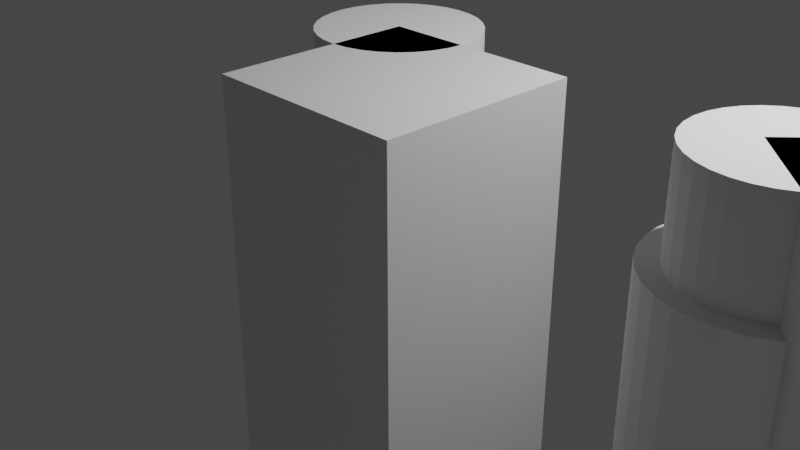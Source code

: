# Source: logo.blend  (saved by Blender 3.3.6; exported with 4.5.12 LTS)
import bpy
from mathutils import Matrix  # noqa: F401  (used for matrix-valued properties, if any)

bpy.ops.wm.read_factory_settings(use_empty=True)
scene = bpy.context.scene
scene.name = 'Scene'

# ---- collections
col_collection = bpy.data.collections.new('Collection'); scene.collection.children.link(col_collection)
col_a = bpy.data.collections.new('A'); scene.collection.children.link(col_a)
col_a__difference = bpy.data.collections.new('A  Difference'); col_a.children.link(col_a__difference)
col_a__union = bpy.data.collections.new('A  Union'); col_a.children.link(col_a__union)
col_c = bpy.data.collections.new('C'); scene.collection.children.link(col_c)
col_c_difference = bpy.data.collections.new('C Difference'); col_c.children.link(col_c_difference)
col_s = bpy.data.collections.new('S'); scene.collection.children.link(col_s)

# ---- materials (node trees are filled in below, after node groups)
mat_material_003 = bpy.data.materials.new('Material.003')
mat_material_003.alpha_threshold = 0.0
mat_material_003.use_transparent_shadow = False
mat_material_003.roughness = 0.5
mat_material_003.line_color = (0.0, 0.0, 0.0, 1.0)
mat_material_004 = bpy.data.materials.new('Material.004')
mat_material_004.alpha_threshold = 0.0
mat_material_004.use_transparent_shadow = False
mat_material_004.roughness = 0.5
mat_material_004.line_color = (0.0, 0.0, 0.0, 1.0)
mat_material_005 = bpy.data.materials.new('Material.005')
mat_material_005.alpha_threshold = 0.0
mat_material_005.use_transparent_shadow = False
mat_material_005.roughness = 0.5
mat_material_005.line_color = (0.0, 0.0, 0.0, 1.0)
mat_material_006 = bpy.data.materials.new('Material.006')
mat_material_006.alpha_threshold = 0.0
mat_material_006.use_transparent_shadow = False
mat_material_006.roughness = 0.5
mat_material_006.line_color = (0.0, 0.0, 0.0, 1.0)
mat_material_007 = bpy.data.materials.new('Material.007')
mat_material_007.alpha_threshold = 0.0
mat_material_007.use_transparent_shadow = False
mat_material_007.roughness = 0.5
mat_material_007.line_color = (0.0, 0.0, 0.0, 1.0)
mat_material_008 = bpy.data.materials.new('Material.008')
mat_material_008.alpha_threshold = 0.0
mat_material_008.use_transparent_shadow = False
mat_material_008.roughness = 0.5
mat_material_008.line_color = (0.0, 0.0, 0.0, 1.0)
mat_material_009 = bpy.data.materials.new('Material.009')
mat_material_009.alpha_threshold = 0.0
mat_material_009.use_transparent_shadow = False
mat_material_009.roughness = 0.5
mat_material_009.line_color = (0.0, 0.0, 0.0, 1.0)
mat_material = bpy.data.materials.new('Material')
mat_material.alpha_threshold = 0.0
mat_material.use_transparent_shadow = False
mat_material.roughness = 0.5
mat_material.line_color = (0.0, 0.0, 0.0, 1.0)
mat_material_010 = bpy.data.materials.new('Material.010')
mat_material_010.alpha_threshold = 0.0
mat_material_010.use_transparent_shadow = False
mat_material_010.roughness = 0.5
mat_material_010.line_color = (0.0, 0.0, 0.0, 1.0)
mat_material_011 = bpy.data.materials.new('Material.011')
mat_material_011.alpha_threshold = 0.0
mat_material_011.use_transparent_shadow = False
mat_material_011.roughness = 0.5
mat_material_011.line_color = (0.0, 0.0, 0.0, 1.0)
mat_material_002 = bpy.data.materials.new('Material.002')
mat_material_002.alpha_threshold = 0.0
mat_material_002.use_transparent_shadow = False
mat_material_002.roughness = 0.5
mat_material_002.line_color = (0.0, 0.0, 0.0, 1.0)
mat_material_012 = bpy.data.materials.new('Material.012')
mat_material_012.alpha_threshold = 0.0
mat_material_012.use_transparent_shadow = False
mat_material_012.roughness = 0.5
mat_material_012.line_color = (0.0, 0.0, 0.0, 1.0)

# ---- node groups
ng_letter_s = bpy.data.node_groups.new('Letter S', 'GeometryNodeTree')
_s = ng_letter_s.interface.new_socket(name='Mesh', in_out='OUTPUT', socket_type='NodeSocketGeometry')
_s = ng_letter_s.interface.new_socket(name='Cylinder Vertices', in_out='INPUT', socket_type='NodeSocketInt')
_s.default_value = 48
_s.min_value = 3
_s.max_value = 512
_s = ng_letter_s.interface.new_socket(name='Radius Inside', in_out='INPUT', socket_type='NodeSocketFloat')
_s.subtype = 'DISTANCE'
_s.default_value = 0.6
_s.min_value = 0.0
_s = ng_letter_s.interface.new_socket(name='Radius Outside', in_out='INPUT', socket_type='NodeSocketFloat')
_s.subtype = 'DISTANCE'
_s.default_value = 1.0
_s.min_value = 0.0
_s = ng_letter_s.interface.new_socket(name='Radius Boolean', in_out='INPUT', socket_type='NodeSocketFloat')
_s.default_value = 2.0
_s.min_value = -1e+04
_s.max_value = 1e+04
ng_letter_s.is_modifier = True
_N = ng_letter_s.nodes; _L = ng_letter_s.links
n0 = _N.new('GeometryNodeStoreNamedAttribute'); n0.name = 'Store Named Attribute.001'; n0.location = (-515, 600)
n0.data_type = 'FLOAT_VECTOR'
n0.domain = 'CORNER'
n0.inputs[2].default_value = 'uv_map'
n1 = _N.new('GeometryNodeStoreNamedAttribute'); n1.name = 'Store Named Attribute'; n1.location = (-715, 300)
n1.data_type = 'FLOAT_VECTOR'
n1.domain = 'CORNER'
n1.inputs[2].default_value = 'uv_map'
n2 = _N.new('ShaderNodeMath'); n2.name = 'Math.004'; n2.location = (-1060, -200)
n2.operation = 'DIVIDE'
n2.inputs[1].default_value = 2.0
n3 = _N.new('ShaderNodeMath'); n3.name = 'Math.003'; n3.location = (-1280, -200)
n4 = _N.new('NodeGroupInput'); n4.name = 'Group Input'; n4.location = (-1600, 300)
n5 = _N.new('ShaderNodeCombineXYZ'); n5.name = 'Combine XYZ.002'; n5.location = (-940, 300)
n5.label = 'Size'
n5.inputs[2].default_value = 1.0
n6 = _N.new('ShaderNodeCombineXYZ'); n6.name = 'Combine XYZ.005'; n6.location = (-740, 100)
n6.label = 'Translation'
n7 = _N.new('ShaderNodeCombineXYZ'); n7.name = 'Combine XYZ.006'; n7.location = (-60, 20)
n7.label = 'Translation'
n8 = _N.new('ShaderNodeCombineXYZ'); n8.name = 'Combine XYZ.007'; n8.location = (40, -160)
n8.label = 'Translation'
n9 = _N.new('GeometryNodeMeshCube'); n9.name = 'Cube'; n9.location = (-740, 300)
n9.label = 'Size'
n10 = _N.new('ShaderNodeMath'); n10.name = 'Math'; n10.location = (-460, -280)
n10.operation = 'SUBTRACT'
n10.inputs[0].default_value = 0.0
n11 = _N.new('GeometryNodeMeshCircle'); n11.name = 'Mesh Circle.001'; n11.location = (-540, 800)
n11.fill_type = 'TRIANGLE_FAN'
n12 = _N.new('GeometryNodeMeshCylinder'); n12.name = 'Cylinder.001'; n12.location = (-540, 600)
n12.fill_type = 'TRIANGLE_FAN'
n12.inputs[4].default_value = 1.0
n13 = _N.new('GeometryNodeTransform'); n13.name = 'Transform.002'; n13.location = (-540, 300)
n14 = _N.new('GeometryNodeMeshBoolean'); n14.name = 'Mesh Boolean'; n14.location = (-340, 600)
n14.solver = 'EXACT'
n15 = _N.new('GeometryNodeTransform'); n15.name = 'Transform.003'; n15.location = (200, 600)
n15.inputs[2].default_value = (0.0, 0.0, -1.571)
n16 = _N.new('GeometryNodeJoinGeometry'); n16.name = 'Join Geometry'; n16.location = (400, 600)
n17 = _N.new('GeometryNodeMergeByDistance'); n17.name = 'Merge by Distance.001'; n17.location = (600, 600)
n18 = _N.new('GeometryNodeJoinGeometry'); n18.name = 'Join Geometry.001'; n18.location = (1000, 600)
n19 = _N.new('GeometryNodeMergeByDistance'); n19.name = 'Merge by Distance.002'; n19.location = (1200, 600)
n20 = _N.new('NodeGroupOutput'); n20.name = 'Group Output'; n20.location = (1400, 600)
n21 = _N.new('GeometryNodeFlipFaces'); n21.name = 'Flip Faces'; n21.location = (800, 600)
n22 = _N.new('GeometryNodeExtrudeMesh'); n22.name = 'Extrude Mesh.001'; n22.location = (800, 440)
n22.inputs[4].default_value = False
n23 = _N.new('GeometryNodeTransform'); n23.name = 'Transform.004'; n23.location = (200, 280)
n23.inputs[2].default_value = (0.0, 0.0, 1.571)
_L.new(n4.outputs[1], n12.inputs[3])
_L.new(n1.outputs[0], n13.inputs[0])
_L.new(n5.outputs[0], n9.inputs[0])
_L.new(n0.outputs[0], n14.inputs[1])
_L.new(n4.outputs[0], n12.inputs[0])
_L.new(n13.outputs[0], n14.inputs[1])
_L.new(n4.outputs[2], n6.inputs[0])
_L.new(n4.outputs[2], n6.inputs[1])
_L.new(n4.outputs[2], n3.inputs[0])
_L.new(n4.outputs[1], n3.inputs[1])
_L.new(n3.outputs[0], n2.inputs[0])
_L.new(n4.outputs[3], n5.inputs[0])
_L.new(n4.outputs[3], n5.inputs[1])
_L.new(n6.outputs[0], n13.inputs[1])
_L.new(n14.outputs[0], n15.inputs[0])
_L.new(n2.outputs[0], n7.inputs[1])
_L.new(n7.outputs[0], n15.inputs[1])
_L.new(n14.outputs[0], n23.inputs[0])
_L.new(n2.outputs[0], n10.inputs[1])
_L.new(n8.outputs[0], n23.inputs[1])
_L.new(n10.outputs[0], n8.inputs[1])
_L.new(n15.outputs[0], n16.inputs[0])
_L.new(n23.outputs[0], n16.inputs[0])
_L.new(n4.outputs[0], n11.inputs[0])
_L.new(n4.outputs[2], n11.inputs[1])
_L.new(n11.outputs[0], n14.inputs[0])
_L.new(n21.outputs[0], n18.inputs[0])
_L.new(n16.outputs[0], n17.inputs[0])
_L.new(n17.outputs[0], n22.inputs[0])
_L.new(n17.outputs[0], n21.inputs[0])
_L.new(n19.outputs[0], n20.inputs[0])
_L.new(n18.outputs[0], n19.inputs[0])
_L.new(n22.outputs[0], n18.inputs[0])
_L.new(n9.outputs[0], n1.inputs[0])
_L.new(n9.outputs[1], n1.inputs[3])
_L.new(n12.outputs[0], n0.inputs[0])
_L.new(n12.outputs[4], n0.inputs[3])
n20.is_active_output = True
ng_geometry_nodes = bpy.data.node_groups.new('Geometry Nodes', 'GeometryNodeTree')
_s = ng_geometry_nodes.interface.new_socket(name='Geometry', in_out='OUTPUT', socket_type='NodeSocketGeometry')
_s = ng_geometry_nodes.interface.new_socket(name='Geometry', in_out='INPUT', socket_type='NodeSocketGeometry')
ng_geometry_nodes.is_modifier = True
_N = ng_geometry_nodes.nodes; _L = ng_geometry_nodes.links
n0 = _N.new('GeometryNodeStoreNamedAttribute'); n0.name = 'Store Named Attribute.005'; n0.location = (1425, -1300)
n0.data_type = 'FLOAT_VECTOR'
n0.domain = 'CORNER'
n0.inputs[2].default_value = 'uv_map'
n1 = _N.new('GeometryNodeStoreNamedAttribute'); n1.name = 'Store Named Attribute.004'; n1.location = (1425, -1700)
n1.data_type = 'FLOAT_VECTOR'
n1.domain = 'CORNER'
n1.inputs[2].default_value = 'uv_map'
n2 = _N.new('GeometryNodeStoreNamedAttribute'); n2.name = 'Store Named Attribute.003'; n2.location = (1465, -80)
n2.data_type = 'FLOAT_VECTOR'
n2.domain = 'CORNER'
n2.inputs[2].default_value = 'uv_map'
n3 = _N.new('GeometryNodeStoreNamedAttribute'); n3.name = 'Store Named Attribute.002'; n3.location = (445, -280)
n3.data_type = 'FLOAT_VECTOR'
n3.domain = 'CORNER'
n3.inputs[2].default_value = 'uv_map'
n4 = _N.new('GeometryNodeStoreNamedAttribute'); n4.name = 'Store Named Attribute.001'; n4.location = (445, -600)
n4.data_type = 'FLOAT_VECTOR'
n4.domain = 'CORNER'
n4.inputs[2].default_value = 'uv_map'
n5 = _N.new('GeometryNodeStoreNamedAttribute'); n5.name = 'Store Named Attribute'; n5.location = (165, -800)
n5.data_type = 'FLOAT_VECTOR'
n5.domain = 'CORNER'
n5.inputs[2].default_value = 'uv_map'
n6 = _N.new('GeometryNodeJoinGeometry'); n6.name = 'Join Geometry.001'; n6.location = (1320, 260)
n7 = _N.new('GeometryNodeTransform'); n7.name = 'Transform'; n7.location = (1040, 440)
n7.inputs[1].default_value = (6.4, 0.0, 0.0)
n8 = _N.new('GeometryNodeMeshCube'); n8.name = 'Cube'; n8.location = (140, -800)
n9 = _N.new('GeometryNodeMeshCylinder'); n9.name = 'Cylinder.001'; n9.location = (420, -600)
n9.fill_type = 'TRIANGLE_FAN'
n10 = _N.new('GeometryNodeTransform'); n10.name = 'Transform.001'; n10.location = (420, -880)
n11 = _N.new('ShaderNodeCombineXYZ'); n11.name = 'Combine XYZ'; n11.location = (-40, -800)
n11.label = 'Size'
n12 = _N.new('GeometryNodeMeshCylinder'); n12.name = 'Cylinder'; n12.location = (420, -280)
n12.fill_type = 'TRIANGLE_FAN'
n13 = _N.new('FunctionNodeInputInt'); n13.name = 'Integer'; n13.location = (-386, 303)
n13.label = 'Vertices'
n13.integer = 16
n13.outputs[0].default_value = 0
n14 = _N.new('ShaderNodeCombineXYZ'); n14.name = 'Combine XYZ.001'; n14.location = (160, -1000)
n14.label = 'Translation'
n15 = _N.new('GeometryNodeMeshBoolean'); n15.name = 'Mesh Boolean'; n15.location = (860, -480)
n15.solver = 'EXACT'
n16 = _N.new('GeometryNodeMeshCube'); n16.name = 'Cube.002'; n16.location = (1440, -80)
n16.inputs[0].default_value = (10.0, 10.0, 10.0)
n17 = _N.new('ShaderNodeCombineXYZ'); n17.name = 'Combine XYZ.004'; n17.location = (800, -300)
n17.label = 'Translation'
n18 = _N.new('ShaderNodeMath'); n18.name = 'Math.005'; n18.location = (940, -880)
n18.label = 'Stroke Diameter'
n18.operation = 'SUBTRACT'
n19 = _N.new('NodeGroupInput'); n19.name = 'Group Input'; n19.location = (-820, 480)
n20 = _N.new('GeometryNodeTransform'); n20.name = 'Transform.003'; n20.location = (1140, -640)
n20.inputs[2].default_value = (0.0, 0.0, -0.5236)
n21 = _N.new('GeometryNodeTransform'); n21.name = 'Transform.002'; n21.location = (1140, -340)
n21.inputs[2].default_value = (0.0, 0.0, 3.142)
n22 = _N.new('ShaderNodeMath'); n22.name = 'Math'; n22.location = (-1440, 300)
n22.label = 'Outside Diameter'
n22.operation = 'MULTIPLY'
n22.inputs[1].default_value = 2.0
n23 = _N.new('ShaderNodeValue'); n23.name = 'Value.003'; n23.location = (-1840, -380)
n23.label = 'Inside Radius'
n23.outputs[0].default_value = 0.8
n24 = _N.new('ShaderNodeMath'); n24.name = 'Math.003'; n24.location = (-1440, -300)
n24.label = 'Inside Diameter'
n24.operation = 'MULTIPLY'
n24.inputs[1].default_value = 2.0
n25 = _N.new('ShaderNodeValue'); n25.name = 'Value.004'; n25.location = (-1120, -1180)
n25.label = 'Depth'
n25.outputs[0].default_value = 0.4
n26 = _N.new('ShaderNodeMath'); n26.name = 'Math.004'; n26.location = (-1480, -740)
n26.label = 'Stroke Diameter'
n26.operation = 'SUBTRACT'
n27 = _N.new('ShaderNodeValue'); n27.name = 'Value.002'; n27.location = (-1820, -220)
n27.label = 'Outside Radius'
n27.outputs[0].default_value = 1.0
n28 = _N.new('ShaderNodeMath'); n28.name = 'Math.001'; n28.location = (-1200, -840)
n28.label = 'Stroke Radius'
n28.operation = 'DIVIDE'
n28.inputs[1].default_value = 2.0
n29 = _N.new('ShaderNodeMath'); n29.name = 'Math.002'; n29.location = (-1260, -40)
n29.label = 'Center Radius +'
n30 = _N.new('ShaderNodeMath'); n30.name = 'Math.006'; n30.location = (-920, -180)
n30.label = 'Center Diameter'
n30.operation = 'SUBTRACT'
n31 = _N.new('ShaderNodeMath'); n31.name = 'Math.007'; n31.location = (-960, 220)
n31.label = 'Center Radius -'
n31.operation = 'SUBTRACT'
n31.inputs[0].default_value = 0.0
n32 = _N.new('ShaderNodeCombineXYZ'); n32.name = 'Combine XYZ.008'; n32.location = (1200, -1500)
n32.label = 'Translation'
n33 = _N.new('ShaderNodeCombineXYZ'); n33.name = 'Combine XYZ.005'; n33.location = (1200, -1700)
n33.label = 'Size'
n34 = _N.new('ShaderNodeCombineXYZ'); n34.name = 'Combine XYZ.006'; n34.location = (1200, -1900)
n34.label = 'Translation'
n35 = _N.new('GeometryNodeMeshCube'); n35.name = 'Cube.003'; n35.location = (1400, -1700)
n36 = _N.new('ShaderNodeCombineXYZ'); n36.name = 'Combine XYZ.003'; n36.location = (1200, -1300)
n36.label = 'Size'
n37 = _N.new('GeometryNodeMeshCube'); n37.name = 'Cube.001'; n37.location = (1400, -1300)
n38 = _N.new('ShaderNodeCombineXYZ'); n38.name = 'Combine XYZ.007'; n38.location = (1800, -1100)
n38.label = 'Translation'
n39 = _N.new('GeometryNodeMeshBoolean'); n39.name = 'Mesh Boolean.001'; n39.location = (1900, -100)
n39.operation = 'INTERSECT'
n39.solver = 'EXACT'
n39.inputs[2].default_value = True
n40 = _N.new('GeometryNodeTransform'); n40.name = 'Transform.008'; n40.location = (1600, -1500)
n41 = _N.new('GeometryNodeTransform'); n41.name = 'Transform.006'; n41.location = (1600, -1800)
n42 = _N.new('GeometryNodeMeshBoolean'); n42.name = 'Mesh Boolean.002'; n42.location = (2000, -1260)
n42.operation = 'UNION'
n42.solver = 'EXACT'
n43 = _N.new('GeometryNodeTransform'); n43.name = 'Transform.005'; n43.location = (2240, -1100)
n44 = _N.new('GeometryNodeJoinGeometry'); n44.name = 'Join Geometry'; n44.location = (2020, -480)
n45 = _N.new('NodeGroupOutput'); n45.name = 'Group Output'; n45.location = (2500, -200)
n46 = _N.new('GeometryNodeMeshBoolean'); n46.name = 'Mesh Boolean.003'; n46.location = (2300, -200)
n46.operation = 'UNION'
n46.solver = 'EXACT'
n47 = _N.new('GeometryNodeGroup'); n47.name = 'Group'; n47.location = (660, 420)
n47.label = 'Letter S'
n47.node_tree = ng_letter_s
_L.new(n13.outputs[0], n47.inputs[0])
_L.new(n27.outputs[0], n47.inputs[2])
_L.new(n23.outputs[0], n47.inputs[1])
_L.new(n47.outputs[0], n7.inputs[0])
_L.new(n27.outputs[0], n12.inputs[3])
_L.new(n23.outputs[0], n9.inputs[3])
_L.new(n3.outputs[0], n15.inputs[0])
_L.new(n4.outputs[0], n15.inputs[1])
_L.new(n27.outputs[0], n22.inputs[0])
_L.new(n22.outputs[0], n47.inputs[3])
_L.new(n7.outputs[0], n6.inputs[0])
_L.new(n5.outputs[0], n10.inputs[0])
_L.new(n11.outputs[0], n8.inputs[0])
_L.new(n22.outputs[0], n11.inputs[0])
_L.new(n22.outputs[0], n11.inputs[1])
_L.new(n22.outputs[0], n11.inputs[2])
_L.new(n14.outputs[0], n10.inputs[1])
_L.new(n27.outputs[0], n14.inputs[1])
_L.new(n10.outputs[0], n15.inputs[1])
_L.new(n15.outputs[0], n21.inputs[0])
_L.new(n15.outputs[0], n20.inputs[0])
_L.new(n25.outputs[0], n9.inputs[4])
_L.new(n25.outputs[0], n12.inputs[4])
_L.new(n25.outputs[0], n36.inputs[2])
_L.new(n13.outputs[0], n12.inputs[0])
_L.new(n13.outputs[0], n9.inputs[0])
_L.new(n23.outputs[0], n24.inputs[0])
_L.new(n17.outputs[0], n21.inputs[1])
_L.new(n26.outputs[0], n17.inputs[1])
_L.new(n21.outputs[0], n44.inputs[0])
_L.new(n20.outputs[0], n44.inputs[0])
_L.new(n2.outputs[0], n39.inputs[1])
_L.new(n44.outputs[0], n39.inputs[1])
_L.new(n25.outputs[0], n33.inputs[2])
_L.new(n33.outputs[0], n35.inputs[0])
_L.new(n1.outputs[0], n41.inputs[0])
_L.new(n42.outputs[0], n43.inputs[0])
_L.new(n34.outputs[0], n41.inputs[1])
_L.new(n22.outputs[0], n30.inputs[0])
_L.new(n26.outputs[0], n30.inputs[1])
_L.new(n23.outputs[0], n29.inputs[0])
_L.new(n24.outputs[0], n36.inputs[0])
_L.new(n27.outputs[0], n26.inputs[0])
_L.new(n23.outputs[0], n26.inputs[1])
_L.new(n26.outputs[0], n28.inputs[0])
_L.new(n28.outputs[0], n29.inputs[1])
_L.new(n26.outputs[0], n33.inputs[0])
_L.new(n26.outputs[0], n33.inputs[1])
_L.new(n26.outputs[0], n36.inputs[1])
_L.new(n36.outputs[0], n37.inputs[0])
_L.new(n28.outputs[0], n38.inputs[1])
_L.new(n1.outputs[0], n40.inputs[0])
_L.new(n32.outputs[0], n40.inputs[1])
_L.new(n29.outputs[0], n32.inputs[0])
_L.new(n29.outputs[0], n31.inputs[1])
_L.new(n31.outputs[0], n34.inputs[0])
_L.new(n38.outputs[0], n43.inputs[1])
_L.new(n0.outputs[0], n42.inputs[1])
_L.new(n40.outputs[0], n42.inputs[1])
_L.new(n41.outputs[0], n42.inputs[1])
_L.new(n43.outputs[0], n44.inputs[0])
_L.new(n44.outputs[0], n46.inputs[1])
_L.new(n6.outputs[0], n45.inputs[0])
_L.new(n8.outputs[0], n5.inputs[0])
_L.new(n8.outputs[1], n5.inputs[3])
_L.new(n9.outputs[0], n4.inputs[0])
_L.new(n9.outputs[4], n4.inputs[3])
_L.new(n12.outputs[0], n3.inputs[0])
_L.new(n12.outputs[4], n3.inputs[3])
_L.new(n16.outputs[0], n2.inputs[0])
_L.new(n16.outputs[1], n2.inputs[3])
_L.new(n35.outputs[0], n1.inputs[0])
_L.new(n35.outputs[1], n1.inputs[3])
_L.new(n37.outputs[0], n0.inputs[0])
_L.new(n37.outputs[1], n0.inputs[3])
n45.is_active_output = True

# ---- material node trees
mat_material_003.use_nodes = True; mat_material_003.node_tree.nodes.clear()
_N = mat_material_003.node_tree.nodes; _L = mat_material_003.node_tree.links
n0 = _N.new('ShaderNodeOutputMaterial'); n0.name = 'Material Output'; n0.location = (300, 300)
n1 = _N.new('ShaderNodeBsdfPrincipled'); n1.name = 'Principled BSDF'; n1.location = (10, 300)
n1.distribution = 'GGX'
n1.subsurface_method = 'RANDOM_WALK_SKIN'
n1.inputs[3].default_value = 1.45
n1.inputs[27].default_value = (0.0, 0.0, 0.0, 1.0)
n1.inputs[28].default_value = 1.0
_L.new(n1.outputs[0], n0.inputs[0])
n0.is_active_output = True
mat_material_004.use_nodes = True; mat_material_004.node_tree.nodes.clear()
_N = mat_material_004.node_tree.nodes; _L = mat_material_004.node_tree.links
n0 = _N.new('ShaderNodeOutputMaterial'); n0.name = 'Material Output'; n0.location = (300, 300)
n1 = _N.new('ShaderNodeBsdfPrincipled'); n1.name = 'Principled BSDF'; n1.location = (10, 300)
n1.distribution = 'GGX'
n1.subsurface_method = 'RANDOM_WALK_SKIN'
n1.inputs[3].default_value = 1.45
n1.inputs[27].default_value = (0.0, 0.0, 0.0, 1.0)
n1.inputs[28].default_value = 1.0
_L.new(n1.outputs[0], n0.inputs[0])
n0.is_active_output = True
mat_material_005.use_nodes = True; mat_material_005.node_tree.nodes.clear()
_N = mat_material_005.node_tree.nodes; _L = mat_material_005.node_tree.links
n0 = _N.new('ShaderNodeOutputMaterial'); n0.name = 'Material Output'; n0.location = (300, 300)
n1 = _N.new('ShaderNodeBsdfPrincipled'); n1.name = 'Principled BSDF'; n1.location = (10, 300)
n1.distribution = 'GGX'
n1.subsurface_method = 'RANDOM_WALK_SKIN'
n1.inputs[3].default_value = 1.45
n1.inputs[27].default_value = (0.0, 0.0, 0.0, 1.0)
n1.inputs[28].default_value = 1.0
_L.new(n1.outputs[0], n0.inputs[0])
n0.is_active_output = True
mat_material_006.use_nodes = True; mat_material_006.node_tree.nodes.clear()
_N = mat_material_006.node_tree.nodes; _L = mat_material_006.node_tree.links
n0 = _N.new('ShaderNodeOutputMaterial'); n0.name = 'Material Output'; n0.location = (300, 300)
n1 = _N.new('ShaderNodeBsdfPrincipled'); n1.name = 'Principled BSDF'; n1.location = (10, 300)
n1.distribution = 'GGX'
n1.subsurface_method = 'RANDOM_WALK_SKIN'
n1.inputs[3].default_value = 1.45
n1.inputs[27].default_value = (0.0, 0.0, 0.0, 1.0)
n1.inputs[28].default_value = 1.0
_L.new(n1.outputs[0], n0.inputs[0])
n0.is_active_output = True
mat_material_007.use_nodes = True; mat_material_007.node_tree.nodes.clear()
_N = mat_material_007.node_tree.nodes; _L = mat_material_007.node_tree.links
n0 = _N.new('ShaderNodeOutputMaterial'); n0.name = 'Material Output'; n0.location = (300, 300)
n1 = _N.new('ShaderNodeBsdfPrincipled'); n1.name = 'Principled BSDF'; n1.location = (10, 300)
n1.distribution = 'GGX'
n1.subsurface_method = 'RANDOM_WALK_SKIN'
n1.inputs[3].default_value = 1.45
n1.inputs[27].default_value = (0.0, 0.0, 0.0, 1.0)
n1.inputs[28].default_value = 1.0
_L.new(n1.outputs[0], n0.inputs[0])
n0.is_active_output = True
mat_material_008.use_nodes = True; mat_material_008.node_tree.nodes.clear()
_N = mat_material_008.node_tree.nodes; _L = mat_material_008.node_tree.links
n0 = _N.new('ShaderNodeOutputMaterial'); n0.name = 'Material Output'; n0.location = (300, 300)
n1 = _N.new('ShaderNodeBsdfPrincipled'); n1.name = 'Principled BSDF'; n1.location = (10, 300)
n1.distribution = 'GGX'
n1.subsurface_method = 'RANDOM_WALK_SKIN'
n1.inputs[3].default_value = 1.45
n1.inputs[27].default_value = (0.0, 0.0, 0.0, 1.0)
n1.inputs[28].default_value = 1.0
_L.new(n1.outputs[0], n0.inputs[0])
n0.is_active_output = True
mat_material_009.use_nodes = True; mat_material_009.node_tree.nodes.clear()
_N = mat_material_009.node_tree.nodes; _L = mat_material_009.node_tree.links
n0 = _N.new('ShaderNodeOutputMaterial'); n0.name = 'Material Output'; n0.location = (300, 300)
n1 = _N.new('ShaderNodeBsdfPrincipled'); n1.name = 'Principled BSDF'; n1.location = (10, 300)
n1.distribution = 'GGX'
n1.subsurface_method = 'RANDOM_WALK_SKIN'
n1.inputs[3].default_value = 1.45
n1.inputs[27].default_value = (0.0, 0.0, 0.0, 1.0)
n1.inputs[28].default_value = 1.0
_L.new(n1.outputs[0], n0.inputs[0])
n0.is_active_output = True
mat_material.use_nodes = True; mat_material.node_tree.nodes.clear()
_N = mat_material.node_tree.nodes; _L = mat_material.node_tree.links
n0 = _N.new('ShaderNodeOutputMaterial'); n0.name = 'Material Output'; n0.location = (300, 300)
n1 = _N.new('ShaderNodeBsdfPrincipled'); n1.name = 'Principled BSDF'; n1.location = (10, 300)
n1.distribution = 'GGX'
n1.subsurface_method = 'RANDOM_WALK_SKIN'
n1.inputs[3].default_value = 1.45
n1.inputs[27].default_value = (0.0, 0.0, 0.0, 1.0)
n1.inputs[28].default_value = 1.0
_L.new(n1.outputs[0], n0.inputs[0])
n0.is_active_output = True
mat_material_010.use_nodes = True; mat_material_010.node_tree.nodes.clear()
_N = mat_material_010.node_tree.nodes; _L = mat_material_010.node_tree.links
n0 = _N.new('ShaderNodeOutputMaterial'); n0.name = 'Material Output'; n0.location = (300, 300)
n1 = _N.new('ShaderNodeBsdfPrincipled'); n1.name = 'Principled BSDF'; n1.location = (10, 300)
n1.distribution = 'GGX'
n1.subsurface_method = 'RANDOM_WALK_SKIN'
n1.inputs[3].default_value = 1.45
n1.inputs[27].default_value = (0.0, 0.0, 0.0, 1.0)
n1.inputs[28].default_value = 1.0
_L.new(n1.outputs[0], n0.inputs[0])
n0.is_active_output = True
mat_material_011.use_nodes = True; mat_material_011.node_tree.nodes.clear()
_N = mat_material_011.node_tree.nodes; _L = mat_material_011.node_tree.links
n0 = _N.new('ShaderNodeOutputMaterial'); n0.name = 'Material Output'; n0.location = (300, 300)
n1 = _N.new('ShaderNodeBsdfPrincipled'); n1.name = 'Principled BSDF'; n1.location = (10, 300)
n1.distribution = 'GGX'
n1.subsurface_method = 'RANDOM_WALK_SKIN'
n1.inputs[3].default_value = 1.45
n1.inputs[27].default_value = (0.0, 0.0, 0.0, 1.0)
n1.inputs[28].default_value = 1.0
_L.new(n1.outputs[0], n0.inputs[0])
n0.is_active_output = True
mat_material_002.use_nodes = True; mat_material_002.node_tree.nodes.clear()
_N = mat_material_002.node_tree.nodes; _L = mat_material_002.node_tree.links
n0 = _N.new('ShaderNodeOutputMaterial'); n0.name = 'Material Output'; n0.location = (300, 300)
n1 = _N.new('ShaderNodeBsdfPrincipled'); n1.name = 'Principled BSDF'; n1.location = (10, 300)
n1.distribution = 'GGX'
n1.subsurface_method = 'RANDOM_WALK_SKIN'
n1.inputs[3].default_value = 1.45
n1.inputs[27].default_value = (0.0, 0.0, 0.0, 1.0)
n1.inputs[28].default_value = 1.0
_L.new(n1.outputs[0], n0.inputs[0])
n0.is_active_output = True
mat_material_012.use_nodes = True; mat_material_012.node_tree.nodes.clear()
_N = mat_material_012.node_tree.nodes; _L = mat_material_012.node_tree.links
n0 = _N.new('ShaderNodeOutputMaterial'); n0.name = 'Material Output'; n0.location = (300, 300)
n1 = _N.new('ShaderNodeBsdfPrincipled'); n1.name = 'Principled BSDF'; n1.location = (10, 300)
n1.distribution = 'GGX'
n1.subsurface_method = 'RANDOM_WALK_SKIN'
n1.inputs[3].default_value = 1.45
n1.inputs[27].default_value = (0.0, 0.0, 0.0, 1.0)
n1.inputs[28].default_value = 1.0
_L.new(n1.outputs[0], n0.inputs[0])
n0.is_active_output = True

# ---- world
world_world = bpy.data.worlds.new('World'); scene.world = world_world
world_world.use_nodes = True; world_world.node_tree.nodes.clear()
_N = world_world.node_tree.nodes; _L = world_world.node_tree.links
n0 = _N.new('ShaderNodeOutputWorld'); n0.name = 'World Output'; n0.location = (300, 300)
n1 = _N.new('ShaderNodeBackground'); n1.name = 'Background'; n1.location = (10, 300)
n1.inputs[0].default_value = (0.05088, 0.05088, 0.05088, 1.0)
_L.new(n1.outputs[0], n0.inputs[0])
n0.is_active_output = True
world_world.color = (0.05088, 0.05088, 0.05088)
world_world.use_sun_shadow = False
world_world.sun_shadow_jitter_overblur = 0.0

# ---- cameras
cam_camera = bpy.data.cameras.new('Camera')
cam_camera.clip_end = 100.0
cam_camera.ortho_scale = 7.314

# ---- lights
light_light = bpy.data.lights.new('Light', 'POINT')
light_light.transmission_factor = 0.0
light_light.energy = 1000.0
light_light.shadow_soft_size = 0.1
light_light.shadow_maximum_resolution = 0.006
light_light.use_absolute_resolution = True

# ---- meshes
me_cube_019 = bpy.data.meshes.new('Cube.019')
me_cube_019.from_pydata([(-1.0, -1.0, -1.0), (-1.0, -1.0, 1.0), (-1.0, 1.0, -1.0), (-1.0, 1.0, 1.0), (1.0, -1.0, -1.0), (1.0, -1.0, 1.0), (1.0, 1.0, -1.0), (1.0, 1.0, 1.0)], [], [(0, 1, 3, 2), (2, 3, 7, 6), (6, 7, 5, 4), (4, 5, 1, 0), (2, 6, 4, 0), (7, 3, 1, 5)])
_uv = me_cube_019.uv_layers.new(name='UVMap')
_uv.uv.foreach_set('vector', [0.375, 0.0, 0.625, 0.0, 0.625, 0.25, 0.375, 0.25, 0.375, 0.25, 0.625, 0.25, 0.625, 0.5, 0.375, 0.5, 0.375, 0.5, 0.625, 0.5, 0.625, 0.75, 0.375, 0.75, 0.375, 0.75, 0.625, 0.75, 0.625, 1.0, 0.375, 1.0, 0.125, 0.5, 0.375, 0.5, 0.375, 0.75, 0.125, 0.75, 0.625, 0.5, 0.875, 0.5, 0.875, 0.75, 0.625, 0.75])
me_cube_019.update()
me_cube_001 = bpy.data.meshes.new('Cube.001')
me_cube_001.from_pydata([(-1.0, -1.0, -1.0), (-1.0, -1.0, 1.0), (-1.0, 1.0, -1.0), (-1.0, 1.0, 1.0), (1.0, -1.0, -1.0), (1.0, -1.0, 1.0), (1.0, 1.0, -1.0), (1.0, 1.0, 1.0)], [], [(0, 1, 3, 2), (2, 3, 7, 6), (6, 7, 5, 4), (4, 5, 1, 0), (2, 6, 4, 0), (7, 3, 1, 5)])
_uv = me_cube_001.uv_layers.new(name='UVMap')
_uv.uv.foreach_set('vector', [0.375, 0.0, 0.625, 0.0, 0.625, 0.25, 0.375, 0.25, 0.375, 0.25, 0.625, 0.25, 0.625, 0.5, 0.375, 0.5, 0.375, 0.5, 0.625, 0.5, 0.625, 0.75, 0.375, 0.75, 0.375, 0.75, 0.625, 0.75, 0.625, 1.0, 0.375, 1.0, 0.125, 0.5, 0.375, 0.5, 0.375, 0.75, 0.125, 0.75, 0.625, 0.5, 0.875, 0.5, 0.875, 0.75, 0.625, 0.75])
me_cube_001.update()
me_cube_003 = bpy.data.meshes.new('Cube.003')
me_cube_003.from_pydata([(1.0, 1.0, 1.0), (1.0, 1.0, -1.0), (1.0, -1.0, 1.0), (1.0, -1.0, -1.0), (-1.0, 1.0, 1.0), (-1.0, 1.0, -1.0), (-1.0, -1.0, 1.0), (-1.0, -1.0, -1.0)], [], [(0, 4, 6, 2), (3, 2, 6, 7), (7, 6, 4, 5), (5, 1, 3, 7), (1, 0, 2, 3), (5, 4, 0, 1)])
_uv = me_cube_003.uv_layers.new(name='UVMap')
_uv.uv.foreach_set('vector', [0.625, 0.5, 0.875, 0.5, 0.875, 0.75, 0.625, 0.75, 0.375, 0.75, 0.625, 0.75, 0.625, 1.0, 0.375, 1.0, 0.375, 0.0, 0.625, 0.0, 0.625, 0.25, 0.375, 0.25, 0.125, 0.5, 0.375, 0.5, 0.375, 0.75, 0.125, 0.75, 0.375, 0.5, 0.625, 0.5, 0.625, 0.75, 0.375, 0.75, 0.375, 0.25, 0.625, 0.25, 0.625, 0.5, 0.375, 0.5])
me_cube_003.materials.append(mat_material_003)
me_cube_003.use_mirror_vertex_groups = False
me_cube_003.update()
me_cube_004 = bpy.data.meshes.new('Cube.004')
me_cube_004.from_pydata([(1.0, 1.0, 1.0), (1.0, 1.0, -1.0), (1.0, -1.0, 1.0), (1.0, -1.0, -1.0), (-1.0, 1.0, 1.0), (-1.0, 1.0, -1.0), (-1.0, -1.0, 1.0), (-1.0, -1.0, -1.0)], [], [(0, 4, 6, 2), (3, 2, 6, 7), (7, 6, 4, 5), (5, 1, 3, 7), (1, 0, 2, 3), (5, 4, 0, 1)])
_uv = me_cube_004.uv_layers.new(name='UVMap')
_uv.uv.foreach_set('vector', [0.625, 0.5, 0.875, 0.5, 0.875, 0.75, 0.625, 0.75, 0.375, 0.75, 0.625, 0.75, 0.625, 1.0, 0.375, 1.0, 0.375, 0.0, 0.625, 0.0, 0.625, 0.25, 0.375, 0.25, 0.125, 0.5, 0.375, 0.5, 0.375, 0.75, 0.125, 0.75, 0.375, 0.5, 0.625, 0.5, 0.625, 0.75, 0.375, 0.75, 0.375, 0.25, 0.625, 0.25, 0.625, 0.5, 0.375, 0.5])
me_cube_004.materials.append(mat_material_004)
me_cube_004.use_mirror_vertex_groups = False
me_cube_004.update()
me_cube_005 = bpy.data.meshes.new('Cube.005')
me_cube_005.from_pydata([(1.0, 1.0, 1.0), (1.0, 1.0, -1.0), (1.0, -1.0, 1.0), (1.0, -1.0, -1.0), (-1.0, 1.0, 1.0), (-1.0, 1.0, -1.0), (-1.0, -1.0, 1.0), (-1.0, -1.0, -1.0)], [], [(0, 4, 6, 2), (3, 2, 6, 7), (7, 6, 4, 5), (5, 1, 3, 7), (1, 0, 2, 3), (5, 4, 0, 1)])
_uv = me_cube_005.uv_layers.new(name='UVMap')
_uv.uv.foreach_set('vector', [0.625, 0.5, 0.875, 0.5, 0.875, 0.75, 0.625, 0.75, 0.375, 0.75, 0.625, 0.75, 0.625, 1.0, 0.375, 1.0, 0.375, 0.0, 0.625, 0.0, 0.625, 0.25, 0.375, 0.25, 0.125, 0.5, 0.375, 0.5, 0.375, 0.75, 0.125, 0.75, 0.375, 0.5, 0.625, 0.5, 0.625, 0.75, 0.375, 0.75, 0.375, 0.25, 0.625, 0.25, 0.625, 0.5, 0.375, 0.5])
me_cube_005.materials.append(mat_material_005)
me_cube_005.use_mirror_vertex_groups = False
me_cube_005.update()
me_cube_006 = bpy.data.meshes.new('Cube.006')
me_cube_006.from_pydata([(1.0, 1.0, 1.0), (1.0, 1.0, -1.0), (1.0, -1.0, 1.0), (1.0, -1.0, -1.0), (-1.0, 1.0, 1.0), (-1.0, 1.0, -1.0), (-1.0, -1.0, 1.0), (-1.0, -1.0, -1.0)], [], [(0, 4, 6, 2), (3, 2, 6, 7), (7, 6, 4, 5), (5, 1, 3, 7), (1, 0, 2, 3), (5, 4, 0, 1)])
_uv = me_cube_006.uv_layers.new(name='UVMap')
_uv.uv.foreach_set('vector', [0.625, 0.5, 0.875, 0.5, 0.875, 0.75, 0.625, 0.75, 0.375, 0.75, 0.625, 0.75, 0.625, 1.0, 0.375, 1.0, 0.375, 0.0, 0.625, 0.0, 0.625, 0.25, 0.375, 0.25, 0.125, 0.5, 0.375, 0.5, 0.375, 0.75, 0.125, 0.75, 0.375, 0.5, 0.625, 0.5, 0.625, 0.75, 0.375, 0.75, 0.375, 0.25, 0.625, 0.25, 0.625, 0.5, 0.375, 0.5])
me_cube_006.materials.append(mat_material_006)
me_cube_006.use_mirror_vertex_groups = False
me_cube_006.update()
me_cube_007 = bpy.data.meshes.new('Cube.007')
me_cube_007.from_pydata([(1.0, 1.0, 1.0), (1.0, 1.0, -1.0), (1.0, -1.0, 1.0), (1.0, -1.0, -1.0), (-1.0, 1.0, 1.0), (-1.0, 1.0, -1.0), (-1.0, -1.0, 1.0), (-1.0, -1.0, -1.0)], [], [(0, 4, 6, 2), (3, 2, 6, 7), (7, 6, 4, 5), (5, 1, 3, 7), (1, 0, 2, 3), (5, 4, 0, 1)])
_uv = me_cube_007.uv_layers.new(name='UVMap')
_uv.uv.foreach_set('vector', [0.625, 0.5, 0.875, 0.5, 0.875, 0.75, 0.625, 0.75, 0.375, 0.75, 0.625, 0.75, 0.625, 1.0, 0.375, 1.0, 0.375, 0.0, 0.625, 0.0, 0.625, 0.25, 0.375, 0.25, 0.125, 0.5, 0.375, 0.5, 0.375, 0.75, 0.125, 0.75, 0.375, 0.5, 0.625, 0.5, 0.625, 0.75, 0.375, 0.75, 0.375, 0.25, 0.625, 0.25, 0.625, 0.5, 0.375, 0.5])
me_cube_007.materials.append(mat_material_007)
me_cube_007.use_mirror_vertex_groups = False
me_cube_007.update()
me_cube_008 = bpy.data.meshes.new('Cube.008')
me_cube_008.from_pydata([(1.0, 1.0, 1.0), (1.0, 1.0, -1.0), (1.0, -1.0, 1.0), (1.0, -1.0, -1.0), (-1.0, 1.0, 1.0), (-1.0, 1.0, -1.0), (-1.0, -1.0, 1.0), (-1.0, -1.0, -1.0)], [], [(0, 4, 6, 2), (3, 2, 6, 7), (7, 6, 4, 5), (5, 1, 3, 7), (1, 0, 2, 3), (5, 4, 0, 1)])
_uv = me_cube_008.uv_layers.new(name='UVMap')
_uv.uv.foreach_set('vector', [0.625, 0.5, 0.875, 0.5, 0.875, 0.75, 0.625, 0.75, 0.375, 0.75, 0.625, 0.75, 0.625, 1.0, 0.375, 1.0, 0.375, 0.0, 0.625, 0.0, 0.625, 0.25, 0.375, 0.25, 0.125, 0.5, 0.375, 0.5, 0.375, 0.75, 0.125, 0.75, 0.375, 0.5, 0.625, 0.5, 0.625, 0.75, 0.375, 0.75, 0.375, 0.25, 0.625, 0.25, 0.625, 0.5, 0.375, 0.5])
me_cube_008.materials.append(mat_material_008)
me_cube_008.use_mirror_vertex_groups = False
me_cube_008.update()
me_cube_009 = bpy.data.meshes.new('Cube.009')
me_cube_009.from_pydata([(1.0, 1.0, 1.0), (1.0, 1.0, -1.0), (1.0, -1.0, 1.0), (1.0, -1.0, -1.0), (-1.0, 1.0, 1.0), (-1.0, 1.0, -1.0), (-1.0, -1.0, 1.0), (-1.0, -1.0, -1.0)], [], [(0, 4, 6, 2), (3, 2, 6, 7), (7, 6, 4, 5), (5, 1, 3, 7), (1, 0, 2, 3), (5, 4, 0, 1)])
_uv = me_cube_009.uv_layers.new(name='UVMap')
_uv.uv.foreach_set('vector', [0.625, 0.5, 0.875, 0.5, 0.875, 0.75, 0.625, 0.75, 0.375, 0.75, 0.625, 0.75, 0.625, 1.0, 0.375, 1.0, 0.375, 0.0, 0.625, 0.0, 0.625, 0.25, 0.375, 0.25, 0.125, 0.5, 0.375, 0.5, 0.375, 0.75, 0.125, 0.75, 0.375, 0.5, 0.625, 0.5, 0.625, 0.75, 0.375, 0.75, 0.375, 0.25, 0.625, 0.25, 0.625, 0.5, 0.375, 0.5])
me_cube_009.materials.append(mat_material_009)
me_cube_009.use_mirror_vertex_groups = False
me_cube_009.update()
me_cylinder = bpy.data.meshes.new('Cylinder')
me_cylinder.from_pydata([(0.0, 1.0, -1.0), (0.0, 1.0, 1.0), (0.1951, 0.9808, -1.0), (0.1951, 0.9808, 1.0), (0.3827, 0.9239, -1.0), (0.3827, 0.9239, 1.0), (0.5556, 0.8315, -1.0), (0.5556, 0.8315, 1.0), (0.7071, 0.7071, -1.0), (0.7071, 0.7071, 1.0), (0.8315, 0.5556, -1.0), (0.8315, 0.5556, 1.0), (0.9239, 0.3827, -1.0), (0.9239, 0.3827, 1.0), (0.9808, 0.1951, -1.0), (0.9808, 0.1951, 1.0), (1.0, 0.0, -1.0), (1.0, 0.0, 1.0), (0.9808, -0.1951, -1.0), (0.9808, -0.1951, 1.0), (0.9239, -0.3827, -1.0), (0.9239, -0.3827, 1.0), (0.8315, -0.5556, -1.0), (0.8315, -0.5556, 1.0), (0.7071, -0.7071, -1.0), (0.7071, -0.7071, 1.0), (0.5556, -0.8315, -1.0), (0.5556, -0.8315, 1.0), (0.3827, -0.9239, -1.0), (0.3827, -0.9239, 1.0), (0.1951, -0.9808, -1.0), (0.1951, -0.9808, 1.0), (0.0, -1.0, -1.0), (0.0, -1.0, 1.0), (-0.1951, -0.9808, -1.0), (-0.1951, -0.9808, 1.0), (-0.3827, -0.9239, -1.0), (-0.3827, -0.9239, 1.0), (-0.5556, -0.8315, -1.0), (-0.5556, -0.8315, 1.0), (-0.7071, -0.7071, -1.0), (-0.7071, -0.7071, 1.0), (-0.8315, -0.5556, -1.0), (-0.8315, -0.5556, 1.0), (-0.9239, -0.3827, -1.0), (-0.9239, -0.3827, 1.0), (-0.9808, -0.1951, -1.0), (-0.9808, -0.1951, 1.0), (-1.0, 0.0, -1.0), (-1.0, 0.0, 1.0), (-0.9808, 0.1951, -1.0), (-0.9808, 0.1951, 1.0), (-0.9239, 0.3827, -1.0), (-0.9239, 0.3827, 1.0), (-0.8315, 0.5556, -1.0), (-0.8315, 0.5556, 1.0), (-0.7071, 0.7071, -1.0), (-0.7071, 0.7071, 1.0), (-0.5556, 0.8315, -1.0), (-0.5556, 0.8315, 1.0), (-0.3827, 0.9239, -1.0), (-0.3827, 0.9239, 1.0), (-0.1951, 0.9808, -1.0), (-0.1951, 0.9808, 1.0)], [], [(0, 1, 3, 2), (2, 3, 5, 4), (4, 5, 7, 6), (6, 7, 9, 8), (8, 9, 11, 10), (10, 11, 13, 12), (12, 13, 15, 14), (14, 15, 17, 16), (16, 17, 19, 18), (18, 19, 21, 20), (20, 21, 23, 22), (22, 23, 25, 24), (24, 25, 27, 26), (26, 27, 29, 28), (28, 29, 31, 30), (30, 31, 33, 32), (32, 33, 35, 34), (34, 35, 37, 36), (36, 37, 39, 38), (38, 39, 41, 40), (40, 41, 43, 42), (42, 43, 45, 44), (44, 45, 47, 46), (46, 47, 49, 48), (48, 49, 51, 50), (50, 51, 53, 52), (52, 53, 55, 54), (54, 55, 57, 56), (56, 57, 59, 58), (58, 59, 61, 60), (3, 1, 63, 61, 59, 57, 55, 53, 51, 49, 47, 45, 43, 41, 39, 37, 35, 33, 31, 29, 27, 25, 23, 21, 19, 17, 15, 13, 11, 9, 7, 5), (60, 61, 63, 62), (62, 63, 1, 0), (0, 2, 4, 6, 8, 10, 12, 14, 16, 18, 20, 22, 24, 26, 28, 30, 32, 34, 36, 38, 40, 42, 44, 46, 48, 50, 52, 54, 56, 58, 60, 62)])
_uv = me_cylinder.uv_layers.new(name='UVMap')
_uv.uv.foreach_set('vector', [1.0, 0.5, 1.0, 1.0, 0.9688, 1.0, 0.9688, 0.5, 0.9688, 0.5, 0.9688, 1.0, 0.9375, 1.0, 0.9375, 0.5, 0.9375, 0.5, 0.9375, 1.0, 0.9062, 1.0, 0.9062, 0.5, 0.9062, 0.5, 0.9062, 1.0, 0.875, 1.0, 0.875, 0.5, 0.875, 0.5, 0.875, 1.0, 0.8438, 1.0, 0.8438, 0.5, 0.8438, 0.5, 0.8438, 1.0, 0.8125, 1.0, 0.8125, 0.5, 0.8125, 0.5, 0.8125, 1.0, 0.7812, 1.0, 0.7812, 0.5, 0.7812, 0.5, 0.7812, 1.0, 0.75, 1.0, 0.75, 0.5, 0.75, 0.5, 0.75, 1.0, 0.7188, 1.0, 0.7188, 0.5, 0.7188, 0.5, 0.7188, 1.0, 0.6875, 1.0, 0.6875, 0.5, 0.6875, 0.5, 0.6875, 1.0, 0.6562, 1.0, 0.6562, 0.5, 0.6562, 0.5, 0.6562, 1.0, 0.625, 1.0, 0.625, 0.5, 0.625, 0.5, 0.625, 1.0, 0.5938, 1.0, 0.5938, 0.5, 0.5938, 0.5, 0.5938, 1.0, 0.5625, 1.0, 0.5625, 0.5, 0.5625, 0.5, 0.5625, 1.0, 0.5312, 1.0, 0.5312, 0.5, 0.5312, 0.5, 0.5312, 1.0, 0.5, 1.0, 0.5, 0.5, 0.5, 0.5, 0.5, 1.0, 0.4688, 1.0, 0.4688, 0.5, 0.4688, 0.5, 0.4688, 1.0, 0.4375, 1.0, 0.4375, 0.5, 0.4375, 0.5, 0.4375, 1.0, 0.4062, 1.0, 0.4062, 0.5, 0.4062, 0.5, 0.4062, 1.0, 0.375, 1.0, 0.375, 0.5, 0.375, 0.5, 0.375, 1.0, 0.3438, 1.0, 0.3438, 0.5, 0.3438, 0.5, 0.3438, 1.0, 0.3125, 1.0, 0.3125, 0.5, 0.3125, 0.5, 0.3125, 1.0, 0.2812, 1.0, 0.2812, 0.5, 0.2812, 0.5, 0.2812, 1.0, 0.25, 1.0, 0.25, 0.5, 0.25, 0.5, 0.25, 1.0, 0.2188, 1.0, 0.2188, 0.5, 0.2188, 0.5, 0.2188, 1.0, 0.1875, 1.0, 0.1875, 0.5, 0.1875, 0.5, 0.1875, 1.0, 0.1562, 1.0, 0.1562, 0.5, 0.1562, 0.5, 0.1562, 1.0, 0.125, 1.0, 0.125, 0.5, 0.125, 0.5, 0.125, 1.0, 0.09375, 1.0, 0.09375, 0.5, 0.09375, 0.5, 0.09375, 1.0, 0.0625, 1.0, 0.0625, 0.5, 0.2968, 0.4854, 0.25, 0.49, 0.2032, 0.4854, 0.1582, 0.4717, 0.1167, 0.4496, 0.08029, 0.4197, 0.05045, 0.3833, 0.02827, 0.3418, 0.01461, 0.2968, 0.01, 0.25, 0.01461, 0.2032, 0.02827, 0.1582, 0.05045, 0.1167, 0.08029, 0.08029, 0.1167, 0.05045, 0.1582, 0.02827, 0.2032, 0.01461, 0.25, 0.01, 0.2968, 0.01461, 0.3418, 0.02827, 0.3833, 0.05045, 0.4197, 0.08029, 0.4496, 0.1167, 0.4717, 0.1582, 0.4854, 0.2032, 0.49, 0.25, 0.4854, 0.2968, 0.4717, 0.3418, 0.4496, 0.3833, 0.4197, 0.4197, 0.3833, 0.4496, 0.3418, 0.4717, 0.0625, 0.5, 0.0625, 1.0, 0.03125, 1.0, 0.03125, 0.5, 0.03125, 0.5, 0.03125, 1.0, 0.0, 1.0, 0.0, 0.5, 0.75, 0.49, 0.7968, 0.4854, 0.8418, 0.4717, 0.8833, 0.4496, 0.9197, 0.4197, 0.9496, 0.3833, 0.9717, 0.3418, 0.9854, 0.2968, 0.99, 0.25, 0.9854, 0.2032, 0.9717, 0.1582, 0.9496, 0.1167, 0.9197, 0.08029, 0.8833, 0.05045, 0.8418, 0.02827, 0.7968, 0.01461, 0.75, 0.01, 0.7032, 0.01461, 0.6582, 0.02827, 0.6167, 0.05045, 0.5803, 0.08029, 0.5504, 0.1167, 0.5283, 0.1582, 0.5146, 0.2032, 0.51, 0.25, 0.5146, 0.2968, 0.5283, 0.3418, 0.5504, 0.3833, 0.5803, 0.4197, 0.6167, 0.4496, 0.6582, 0.4717, 0.7032, 0.4854])
me_cylinder.update()
me_cylinder_001 = bpy.data.meshes.new('Cylinder.001')
me_cylinder_001.from_pydata([(0.0, 1.0, -1.0), (0.0, 1.0, 1.0), (0.1951, 0.9808, -1.0), (0.1951, 0.9808, 1.0), (0.3827, 0.9239, -1.0), (0.3827, 0.9239, 1.0), (0.5556, 0.8315, -1.0), (0.5556, 0.8315, 1.0), (0.7071, 0.7071, -1.0), (0.7071, 0.7071, 1.0), (0.8315, 0.5556, -1.0), (0.8315, 0.5556, 1.0), (0.9239, 0.3827, -1.0), (0.9239, 0.3827, 1.0), (0.9808, 0.1951, -1.0), (0.9808, 0.1951, 1.0), (1.0, 0.0, -1.0), (1.0, 0.0, 1.0), (0.9808, -0.1951, -1.0), (0.9808, -0.1951, 1.0), (0.9239, -0.3827, -1.0), (0.9239, -0.3827, 1.0), (0.8315, -0.5556, -1.0), (0.8315, -0.5556, 1.0), (0.7071, -0.7071, -1.0), (0.7071, -0.7071, 1.0), (0.5556, -0.8315, -1.0), (0.5556, -0.8315, 1.0), (0.3827, -0.9239, -1.0), (0.3827, -0.9239, 1.0), (0.1951, -0.9808, -1.0), (0.1951, -0.9808, 1.0), (0.0, -1.0, -1.0), (0.0, -1.0, 1.0), (-0.1951, -0.9808, -1.0), (-0.1951, -0.9808, 1.0), (-0.3827, -0.9239, -1.0), (-0.3827, -0.9239, 1.0), (-0.5556, -0.8315, -1.0), (-0.5556, -0.8315, 1.0), (-0.7071, -0.7071, -1.0), (-0.7071, -0.7071, 1.0), (-0.8315, -0.5556, -1.0), (-0.8315, -0.5556, 1.0), (-0.9239, -0.3827, -1.0), (-0.9239, -0.3827, 1.0), (-0.9808, -0.1951, -1.0), (-0.9808, -0.1951, 1.0), (-1.0, 0.0, -1.0), (-1.0, 0.0, 1.0), (-0.9808, 0.1951, -1.0), (-0.9808, 0.1951, 1.0), (-0.9239, 0.3827, -1.0), (-0.9239, 0.3827, 1.0), (-0.8315, 0.5556, -1.0), (-0.8315, 0.5556, 1.0), (-0.7071, 0.7071, -1.0), (-0.7071, 0.7071, 1.0), (-0.5556, 0.8315, -1.0), (-0.5556, 0.8315, 1.0), (-0.3827, 0.9239, -1.0), (-0.3827, 0.9239, 1.0), (-0.1951, 0.9808, -1.0), (-0.1951, 0.9808, 1.0)], [], [(0, 1, 3, 2), (2, 3, 5, 4), (4, 5, 7, 6), (6, 7, 9, 8), (8, 9, 11, 10), (10, 11, 13, 12), (12, 13, 15, 14), (14, 15, 17, 16), (16, 17, 19, 18), (18, 19, 21, 20), (20, 21, 23, 22), (22, 23, 25, 24), (24, 25, 27, 26), (26, 27, 29, 28), (28, 29, 31, 30), (30, 31, 33, 32), (32, 33, 35, 34), (34, 35, 37, 36), (36, 37, 39, 38), (38, 39, 41, 40), (40, 41, 43, 42), (42, 43, 45, 44), (44, 45, 47, 46), (46, 47, 49, 48), (48, 49, 51, 50), (50, 51, 53, 52), (52, 53, 55, 54), (54, 55, 57, 56), (56, 57, 59, 58), (58, 59, 61, 60), (3, 1, 63, 61, 59, 57, 55, 53, 51, 49, 47, 45, 43, 41, 39, 37, 35, 33, 31, 29, 27, 25, 23, 21, 19, 17, 15, 13, 11, 9, 7, 5), (60, 61, 63, 62), (62, 63, 1, 0), (0, 2, 4, 6, 8, 10, 12, 14, 16, 18, 20, 22, 24, 26, 28, 30, 32, 34, 36, 38, 40, 42, 44, 46, 48, 50, 52, 54, 56, 58, 60, 62)])
_uv = me_cylinder_001.uv_layers.new(name='UVMap')
_uv.uv.foreach_set('vector', [1.0, 0.5, 1.0, 1.0, 0.9688, 1.0, 0.9688, 0.5, 0.9688, 0.5, 0.9688, 1.0, 0.9375, 1.0, 0.9375, 0.5, 0.9375, 0.5, 0.9375, 1.0, 0.9062, 1.0, 0.9062, 0.5, 0.9062, 0.5, 0.9062, 1.0, 0.875, 1.0, 0.875, 0.5, 0.875, 0.5, 0.875, 1.0, 0.8438, 1.0, 0.8438, 0.5, 0.8438, 0.5, 0.8438, 1.0, 0.8125, 1.0, 0.8125, 0.5, 0.8125, 0.5, 0.8125, 1.0, 0.7812, 1.0, 0.7812, 0.5, 0.7812, 0.5, 0.7812, 1.0, 0.75, 1.0, 0.75, 0.5, 0.75, 0.5, 0.75, 1.0, 0.7188, 1.0, 0.7188, 0.5, 0.7188, 0.5, 0.7188, 1.0, 0.6875, 1.0, 0.6875, 0.5, 0.6875, 0.5, 0.6875, 1.0, 0.6562, 1.0, 0.6562, 0.5, 0.6562, 0.5, 0.6562, 1.0, 0.625, 1.0, 0.625, 0.5, 0.625, 0.5, 0.625, 1.0, 0.5938, 1.0, 0.5938, 0.5, 0.5938, 0.5, 0.5938, 1.0, 0.5625, 1.0, 0.5625, 0.5, 0.5625, 0.5, 0.5625, 1.0, 0.5312, 1.0, 0.5312, 0.5, 0.5312, 0.5, 0.5312, 1.0, 0.5, 1.0, 0.5, 0.5, 0.5, 0.5, 0.5, 1.0, 0.4688, 1.0, 0.4688, 0.5, 0.4688, 0.5, 0.4688, 1.0, 0.4375, 1.0, 0.4375, 0.5, 0.4375, 0.5, 0.4375, 1.0, 0.4062, 1.0, 0.4062, 0.5, 0.4062, 0.5, 0.4062, 1.0, 0.375, 1.0, 0.375, 0.5, 0.375, 0.5, 0.375, 1.0, 0.3438, 1.0, 0.3438, 0.5, 0.3438, 0.5, 0.3438, 1.0, 0.3125, 1.0, 0.3125, 0.5, 0.3125, 0.5, 0.3125, 1.0, 0.2812, 1.0, 0.2812, 0.5, 0.2812, 0.5, 0.2812, 1.0, 0.25, 1.0, 0.25, 0.5, 0.25, 0.5, 0.25, 1.0, 0.2188, 1.0, 0.2188, 0.5, 0.2188, 0.5, 0.2188, 1.0, 0.1875, 1.0, 0.1875, 0.5, 0.1875, 0.5, 0.1875, 1.0, 0.1562, 1.0, 0.1562, 0.5, 0.1562, 0.5, 0.1562, 1.0, 0.125, 1.0, 0.125, 0.5, 0.125, 0.5, 0.125, 1.0, 0.09375, 1.0, 0.09375, 0.5, 0.09375, 0.5, 0.09375, 1.0, 0.0625, 1.0, 0.0625, 0.5, 0.2968, 0.4854, 0.25, 0.49, 0.2032, 0.4854, 0.1582, 0.4717, 0.1167, 0.4496, 0.08029, 0.4197, 0.05045, 0.3833, 0.02827, 0.3418, 0.01461, 0.2968, 0.01, 0.25, 0.01461, 0.2032, 0.02827, 0.1582, 0.05045, 0.1167, 0.08029, 0.08029, 0.1167, 0.05045, 0.1582, 0.02827, 0.2032, 0.01461, 0.25, 0.01, 0.2968, 0.01461, 0.3418, 0.02827, 0.3833, 0.05045, 0.4197, 0.08029, 0.4496, 0.1167, 0.4717, 0.1582, 0.4854, 0.2032, 0.49, 0.25, 0.4854, 0.2968, 0.4717, 0.3418, 0.4496, 0.3833, 0.4197, 0.4197, 0.3833, 0.4496, 0.3418, 0.4717, 0.0625, 0.5, 0.0625, 1.0, 0.03125, 1.0, 0.03125, 0.5, 0.03125, 0.5, 0.03125, 1.0, 0.0, 1.0, 0.0, 0.5, 0.75, 0.49, 0.7968, 0.4854, 0.8418, 0.4717, 0.8833, 0.4496, 0.9197, 0.4197, 0.9496, 0.3833, 0.9717, 0.3418, 0.9854, 0.2968, 0.99, 0.25, 0.9854, 0.2032, 0.9717, 0.1582, 0.9496, 0.1167, 0.9197, 0.08029, 0.8833, 0.05045, 0.8418, 0.02827, 0.7968, 0.01461, 0.75, 0.01, 0.7032, 0.01461, 0.6582, 0.02827, 0.6167, 0.05045, 0.5803, 0.08029, 0.5504, 0.1167, 0.5283, 0.1582, 0.5146, 0.2032, 0.51, 0.25, 0.5146, 0.2968, 0.5283, 0.3418, 0.5504, 0.3833, 0.5803, 0.4197, 0.6167, 0.4496, 0.6582, 0.4717, 0.7032, 0.4854])
me_cylinder_001.update()
me_cube = bpy.data.meshes.new('Cube')
me_cube.from_pydata([(1.0, 1.0, 1.0), (1.0, 1.0, -1.0), (1.0, -1.0, 1.0), (1.0, -1.0, -1.0), (-1.0, 1.0, 1.0), (-1.0, 1.0, -1.0), (-1.0, -1.0, 1.0), (-1.0, -1.0, -1.0)], [], [(0, 4, 6, 2), (3, 2, 6, 7), (7, 6, 4, 5), (5, 1, 3, 7), (1, 0, 2, 3), (5, 4, 0, 1)])
_uv = me_cube.uv_layers.new(name='UVMap')
_uv.uv.foreach_set('vector', [0.625, 0.5, 0.875, 0.5, 0.875, 0.75, 0.625, 0.75, 0.375, 0.75, 0.625, 0.75, 0.625, 1.0, 0.375, 1.0, 0.375, 0.0, 0.625, 0.0, 0.625, 0.25, 0.375, 0.25, 0.125, 0.5, 0.375, 0.5, 0.375, 0.75, 0.125, 0.75, 0.375, 0.5, 0.625, 0.5, 0.625, 0.75, 0.375, 0.75, 0.375, 0.25, 0.625, 0.25, 0.625, 0.5, 0.375, 0.5])
me_cube.materials.append(mat_material)
me_cube.use_mirror_vertex_groups = False
me_cube.update()
me_cube_010 = bpy.data.meshes.new('Cube.010')
me_cube_010.from_pydata([(1.0, 1.0, 1.0), (1.0, 1.0, -1.0), (1.0, -1.0, 1.0), (1.0, -1.0, -1.0), (-1.0, 1.0, 1.0), (-1.0, 1.0, -1.0), (-1.0, -1.0, 1.0), (-1.0, -1.0, -1.0)], [], [(0, 4, 6, 2), (3, 2, 6, 7), (7, 6, 4, 5), (5, 1, 3, 7), (1, 0, 2, 3), (5, 4, 0, 1)])
_uv = me_cube_010.uv_layers.new(name='UVMap')
_uv.uv.foreach_set('vector', [0.625, 0.5, 0.875, 0.5, 0.875, 0.75, 0.625, 0.75, 0.375, 0.75, 0.625, 0.75, 0.625, 1.0, 0.375, 1.0, 0.375, 0.0, 0.625, 0.0, 0.625, 0.25, 0.375, 0.25, 0.125, 0.5, 0.375, 0.5, 0.375, 0.75, 0.125, 0.75, 0.375, 0.5, 0.625, 0.5, 0.625, 0.75, 0.375, 0.75, 0.375, 0.25, 0.625, 0.25, 0.625, 0.5, 0.375, 0.5])
me_cube_010.materials.append(mat_material_010)
me_cube_010.use_mirror_vertex_groups = False
me_cube_010.update()
me_cylinder_002 = bpy.data.meshes.new('Cylinder.002')
me_cylinder_002.from_pydata([(0.0, 1.0, -1.0), (0.0, 1.0, 1.0), (0.1951, 0.9808, -1.0), (0.1951, 0.9808, 1.0), (0.3827, 0.9239, -1.0), (0.3827, 0.9239, 1.0), (0.5556, 0.8315, -1.0), (0.5556, 0.8315, 1.0), (0.7071, 0.7071, -1.0), (0.7071, 0.7071, 1.0), (0.8315, 0.5556, -1.0), (0.8315, 0.5556, 1.0), (0.9239, 0.3827, -1.0), (0.9239, 0.3827, 1.0), (0.9808, 0.1951, -1.0), (0.9808, 0.1951, 1.0), (1.0, 0.0, -1.0), (1.0, 0.0, 1.0), (0.9808, -0.1951, -1.0), (0.9808, -0.1951, 1.0), (0.9239, -0.3827, -1.0), (0.9239, -0.3827, 1.0), (0.8315, -0.5556, -1.0), (0.8315, -0.5556, 1.0), (0.7071, -0.7071, -1.0), (0.7071, -0.7071, 1.0), (0.5556, -0.8315, -1.0), (0.5556, -0.8315, 1.0), (0.3827, -0.9239, -1.0), (0.3827, -0.9239, 1.0), (0.1951, -0.9808, -1.0), (0.1951, -0.9808, 1.0), (0.0, -1.0, -1.0), (0.0, -1.0, 1.0), (-0.1951, -0.9808, -1.0), (-0.1951, -0.9808, 1.0), (-0.3827, -0.9239, -1.0), (-0.3827, -0.9239, 1.0), (-0.5556, -0.8315, -1.0), (-0.5556, -0.8315, 1.0), (-0.7071, -0.7071, -1.0), (-0.7071, -0.7071, 1.0), (-0.8315, -0.5556, -1.0), (-0.8315, -0.5556, 1.0), (-0.9239, -0.3827, -1.0), (-0.9239, -0.3827, 1.0), (-0.9808, -0.1951, -1.0), (-0.9808, -0.1951, 1.0), (-1.0, 0.0, -1.0), (-1.0, 0.0, 1.0), (-0.9808, 0.1951, -1.0), (-0.9808, 0.1951, 1.0), (-0.9239, 0.3827, -1.0), (-0.9239, 0.3827, 1.0), (-0.8315, 0.5556, -1.0), (-0.8315, 0.5556, 1.0), (-0.7071, 0.7071, -1.0), (-0.7071, 0.7071, 1.0), (-0.5556, 0.8315, -1.0), (-0.5556, 0.8315, 1.0), (-0.3827, 0.9239, -1.0), (-0.3827, 0.9239, 1.0), (-0.1951, 0.9808, -1.0), (-0.1951, 0.9808, 1.0)], [], [(0, 1, 3, 2), (2, 3, 5, 4), (4, 5, 7, 6), (6, 7, 9, 8), (8, 9, 11, 10), (10, 11, 13, 12), (12, 13, 15, 14), (14, 15, 17, 16), (16, 17, 19, 18), (18, 19, 21, 20), (20, 21, 23, 22), (22, 23, 25, 24), (24, 25, 27, 26), (26, 27, 29, 28), (28, 29, 31, 30), (30, 31, 33, 32), (32, 33, 35, 34), (34, 35, 37, 36), (36, 37, 39, 38), (38, 39, 41, 40), (40, 41, 43, 42), (42, 43, 45, 44), (44, 45, 47, 46), (46, 47, 49, 48), (48, 49, 51, 50), (50, 51, 53, 52), (52, 53, 55, 54), (54, 55, 57, 56), (56, 57, 59, 58), (58, 59, 61, 60), (3, 1, 63, 61, 59, 57, 55, 53, 51, 49, 47, 45, 43, 41, 39, 37, 35, 33, 31, 29, 27, 25, 23, 21, 19, 17, 15, 13, 11, 9, 7, 5), (60, 61, 63, 62), (62, 63, 1, 0), (0, 2, 4, 6, 8, 10, 12, 14, 16, 18, 20, 22, 24, 26, 28, 30, 32, 34, 36, 38, 40, 42, 44, 46, 48, 50, 52, 54, 56, 58, 60, 62)])
_uv = me_cylinder_002.uv_layers.new(name='UVMap')
_uv.uv.foreach_set('vector', [1.0, 0.5, 1.0, 1.0, 0.9688, 1.0, 0.9688, 0.5, 0.9688, 0.5, 0.9688, 1.0, 0.9375, 1.0, 0.9375, 0.5, 0.9375, 0.5, 0.9375, 1.0, 0.9062, 1.0, 0.9062, 0.5, 0.9062, 0.5, 0.9062, 1.0, 0.875, 1.0, 0.875, 0.5, 0.875, 0.5, 0.875, 1.0, 0.8438, 1.0, 0.8438, 0.5, 0.8438, 0.5, 0.8438, 1.0, 0.8125, 1.0, 0.8125, 0.5, 0.8125, 0.5, 0.8125, 1.0, 0.7812, 1.0, 0.7812, 0.5, 0.7812, 0.5, 0.7812, 1.0, 0.75, 1.0, 0.75, 0.5, 0.75, 0.5, 0.75, 1.0, 0.7188, 1.0, 0.7188, 0.5, 0.7188, 0.5, 0.7188, 1.0, 0.6875, 1.0, 0.6875, 0.5, 0.6875, 0.5, 0.6875, 1.0, 0.6562, 1.0, 0.6562, 0.5, 0.6562, 0.5, 0.6562, 1.0, 0.625, 1.0, 0.625, 0.5, 0.625, 0.5, 0.625, 1.0, 0.5938, 1.0, 0.5938, 0.5, 0.5938, 0.5, 0.5938, 1.0, 0.5625, 1.0, 0.5625, 0.5, 0.5625, 0.5, 0.5625, 1.0, 0.5312, 1.0, 0.5312, 0.5, 0.5312, 0.5, 0.5312, 1.0, 0.5, 1.0, 0.5, 0.5, 0.5, 0.5, 0.5, 1.0, 0.4688, 1.0, 0.4688, 0.5, 0.4688, 0.5, 0.4688, 1.0, 0.4375, 1.0, 0.4375, 0.5, 0.4375, 0.5, 0.4375, 1.0, 0.4062, 1.0, 0.4062, 0.5, 0.4062, 0.5, 0.4062, 1.0, 0.375, 1.0, 0.375, 0.5, 0.375, 0.5, 0.375, 1.0, 0.3438, 1.0, 0.3438, 0.5, 0.3438, 0.5, 0.3438, 1.0, 0.3125, 1.0, 0.3125, 0.5, 0.3125, 0.5, 0.3125, 1.0, 0.2812, 1.0, 0.2812, 0.5, 0.2812, 0.5, 0.2812, 1.0, 0.25, 1.0, 0.25, 0.5, 0.25, 0.5, 0.25, 1.0, 0.2188, 1.0, 0.2188, 0.5, 0.2188, 0.5, 0.2188, 1.0, 0.1875, 1.0, 0.1875, 0.5, 0.1875, 0.5, 0.1875, 1.0, 0.1562, 1.0, 0.1562, 0.5, 0.1562, 0.5, 0.1562, 1.0, 0.125, 1.0, 0.125, 0.5, 0.125, 0.5, 0.125, 1.0, 0.09375, 1.0, 0.09375, 0.5, 0.09375, 0.5, 0.09375, 1.0, 0.0625, 1.0, 0.0625, 0.5, 0.2968, 0.4854, 0.25, 0.49, 0.2032, 0.4854, 0.1582, 0.4717, 0.1167, 0.4496, 0.08029, 0.4197, 0.05045, 0.3833, 0.02827, 0.3418, 0.01461, 0.2968, 0.01, 0.25, 0.01461, 0.2032, 0.02827, 0.1582, 0.05045, 0.1167, 0.08029, 0.08029, 0.1167, 0.05045, 0.1582, 0.02827, 0.2032, 0.01461, 0.25, 0.01, 0.2968, 0.01461, 0.3418, 0.02827, 0.3833, 0.05045, 0.4197, 0.08029, 0.4496, 0.1167, 0.4717, 0.1582, 0.4854, 0.2032, 0.49, 0.25, 0.4854, 0.2968, 0.4717, 0.3418, 0.4496, 0.3833, 0.4197, 0.4197, 0.3833, 0.4496, 0.3418, 0.4717, 0.0625, 0.5, 0.0625, 1.0, 0.03125, 1.0, 0.03125, 0.5, 0.03125, 0.5, 0.03125, 1.0, 0.0, 1.0, 0.0, 0.5, 0.75, 0.49, 0.7968, 0.4854, 0.8418, 0.4717, 0.8833, 0.4496, 0.9197, 0.4197, 0.9496, 0.3833, 0.9717, 0.3418, 0.9854, 0.2968, 0.99, 0.25, 0.9854, 0.2032, 0.9717, 0.1582, 0.9496, 0.1167, 0.9197, 0.08029, 0.8833, 0.05045, 0.8418, 0.02827, 0.7968, 0.01461, 0.75, 0.01, 0.7032, 0.01461, 0.6582, 0.02827, 0.6167, 0.05045, 0.5803, 0.08029, 0.5504, 0.1167, 0.5283, 0.1582, 0.5146, 0.2032, 0.51, 0.25, 0.5146, 0.2968, 0.5283, 0.3418, 0.5504, 0.3833, 0.5803, 0.4197, 0.6167, 0.4496, 0.6582, 0.4717, 0.7032, 0.4854])
me_cylinder_002.update()
me_cube_011 = bpy.data.meshes.new('Cube.011')
me_cube_011.from_pydata([(1.0, 1.0, 1.0), (1.0, 1.0, -1.0), (1.0, -1.0, 1.0), (1.0, -1.0, -1.0), (-1.0, 1.0, 1.0), (-1.0, 1.0, -1.0), (-1.0, -1.0, 1.0), (-1.0, -1.0, -1.0)], [], [(0, 4, 6, 2), (3, 2, 6, 7), (7, 6, 4, 5), (5, 1, 3, 7), (1, 0, 2, 3), (5, 4, 0, 1)])
_uv = me_cube_011.uv_layers.new(name='UVMap')
_uv.uv.foreach_set('vector', [0.625, 0.5, 0.875, 0.5, 0.875, 0.75, 0.625, 0.75, 0.375, 0.75, 0.625, 0.75, 0.625, 1.0, 0.375, 1.0, 0.375, 0.0, 0.625, 0.0, 0.625, 0.25, 0.375, 0.25, 0.125, 0.5, 0.375, 0.5, 0.375, 0.75, 0.125, 0.75, 0.375, 0.5, 0.625, 0.5, 0.625, 0.75, 0.375, 0.75, 0.375, 0.25, 0.625, 0.25, 0.625, 0.5, 0.375, 0.5])
me_cube_011.materials.append(mat_material_011)
me_cube_011.use_mirror_vertex_groups = False
me_cube_011.update()
me_cylinder_003 = bpy.data.meshes.new('Cylinder.003')
me_cylinder_003.from_pydata([(0.0, 1.0, -1.0), (0.0, 1.0, 1.0), (0.1951, 0.9808, -1.0), (0.1951, 0.9808, 1.0), (0.3827, 0.9239, -1.0), (0.3827, 0.9239, 1.0), (0.5556, 0.8315, -1.0), (0.5556, 0.8315, 1.0), (0.7071, 0.7071, -1.0), (0.7071, 0.7071, 1.0), (0.8315, 0.5556, -1.0), (0.8315, 0.5556, 1.0), (0.9239, 0.3827, -1.0), (0.9239, 0.3827, 1.0), (0.9808, 0.1951, -1.0), (0.9808, 0.1951, 1.0), (1.0, 0.0, -1.0), (1.0, 0.0, 1.0), (0.9808, -0.1951, -1.0), (0.9808, -0.1951, 1.0), (0.9239, -0.3827, -1.0), (0.9239, -0.3827, 1.0), (0.8315, -0.5556, -1.0), (0.8315, -0.5556, 1.0), (0.7071, -0.7071, -1.0), (0.7071, -0.7071, 1.0), (0.5556, -0.8315, -1.0), (0.5556, -0.8315, 1.0), (0.3827, -0.9239, -1.0), (0.3827, -0.9239, 1.0), (0.1951, -0.9808, -1.0), (0.1951, -0.9808, 1.0), (0.0, -1.0, -1.0), (0.0, -1.0, 1.0), (-0.1951, -0.9808, -1.0), (-0.1951, -0.9808, 1.0), (-0.3827, -0.9239, -1.0), (-0.3827, -0.9239, 1.0), (-0.5556, -0.8315, -1.0), (-0.5556, -0.8315, 1.0), (-0.7071, -0.7071, -1.0), (-0.7071, -0.7071, 1.0), (-0.8315, -0.5556, -1.0), (-0.8315, -0.5556, 1.0), (-0.9239, -0.3827, -1.0), (-0.9239, -0.3827, 1.0), (-0.9808, -0.1951, -1.0), (-0.9808, -0.1951, 1.0), (-1.0, 0.0, -1.0), (-1.0, 0.0, 1.0), (-0.9808, 0.1951, -1.0), (-0.9808, 0.1951, 1.0), (-0.9239, 0.3827, -1.0), (-0.9239, 0.3827, 1.0), (-0.8315, 0.5556, -1.0), (-0.8315, 0.5556, 1.0), (-0.7071, 0.7071, -1.0), (-0.7071, 0.7071, 1.0), (-0.5556, 0.8315, -1.0), (-0.5556, 0.8315, 1.0), (-0.3827, 0.9239, -1.0), (-0.3827, 0.9239, 1.0), (-0.1951, 0.9808, -1.0), (-0.1951, 0.9808, 1.0)], [], [(0, 1, 3, 2), (2, 3, 5, 4), (4, 5, 7, 6), (6, 7, 9, 8), (8, 9, 11, 10), (10, 11, 13, 12), (12, 13, 15, 14), (14, 15, 17, 16), (16, 17, 19, 18), (18, 19, 21, 20), (20, 21, 23, 22), (22, 23, 25, 24), (24, 25, 27, 26), (26, 27, 29, 28), (28, 29, 31, 30), (30, 31, 33, 32), (32, 33, 35, 34), (34, 35, 37, 36), (36, 37, 39, 38), (38, 39, 41, 40), (40, 41, 43, 42), (42, 43, 45, 44), (44, 45, 47, 46), (46, 47, 49, 48), (48, 49, 51, 50), (50, 51, 53, 52), (52, 53, 55, 54), (54, 55, 57, 56), (56, 57, 59, 58), (58, 59, 61, 60), (3, 1, 63, 61, 59, 57, 55, 53, 51, 49, 47, 45, 43, 41, 39, 37, 35, 33, 31, 29, 27, 25, 23, 21, 19, 17, 15, 13, 11, 9, 7, 5), (60, 61, 63, 62), (62, 63, 1, 0), (0, 2, 4, 6, 8, 10, 12, 14, 16, 18, 20, 22, 24, 26, 28, 30, 32, 34, 36, 38, 40, 42, 44, 46, 48, 50, 52, 54, 56, 58, 60, 62)])
_uv = me_cylinder_003.uv_layers.new(name='UVMap')
_uv.uv.foreach_set('vector', [1.0, 0.5, 1.0, 1.0, 0.9688, 1.0, 0.9688, 0.5, 0.9688, 0.5, 0.9688, 1.0, 0.9375, 1.0, 0.9375, 0.5, 0.9375, 0.5, 0.9375, 1.0, 0.9062, 1.0, 0.9062, 0.5, 0.9062, 0.5, 0.9062, 1.0, 0.875, 1.0, 0.875, 0.5, 0.875, 0.5, 0.875, 1.0, 0.8438, 1.0, 0.8438, 0.5, 0.8438, 0.5, 0.8438, 1.0, 0.8125, 1.0, 0.8125, 0.5, 0.8125, 0.5, 0.8125, 1.0, 0.7812, 1.0, 0.7812, 0.5, 0.7812, 0.5, 0.7812, 1.0, 0.75, 1.0, 0.75, 0.5, 0.75, 0.5, 0.75, 1.0, 0.7188, 1.0, 0.7188, 0.5, 0.7188, 0.5, 0.7188, 1.0, 0.6875, 1.0, 0.6875, 0.5, 0.6875, 0.5, 0.6875, 1.0, 0.6562, 1.0, 0.6562, 0.5, 0.6562, 0.5, 0.6562, 1.0, 0.625, 1.0, 0.625, 0.5, 0.625, 0.5, 0.625, 1.0, 0.5938, 1.0, 0.5938, 0.5, 0.5938, 0.5, 0.5938, 1.0, 0.5625, 1.0, 0.5625, 0.5, 0.5625, 0.5, 0.5625, 1.0, 0.5312, 1.0, 0.5312, 0.5, 0.5312, 0.5, 0.5312, 1.0, 0.5, 1.0, 0.5, 0.5, 0.5, 0.5, 0.5, 1.0, 0.4688, 1.0, 0.4688, 0.5, 0.4688, 0.5, 0.4688, 1.0, 0.4375, 1.0, 0.4375, 0.5, 0.4375, 0.5, 0.4375, 1.0, 0.4062, 1.0, 0.4062, 0.5, 0.4062, 0.5, 0.4062, 1.0, 0.375, 1.0, 0.375, 0.5, 0.375, 0.5, 0.375, 1.0, 0.3438, 1.0, 0.3438, 0.5, 0.3438, 0.5, 0.3438, 1.0, 0.3125, 1.0, 0.3125, 0.5, 0.3125, 0.5, 0.3125, 1.0, 0.2812, 1.0, 0.2812, 0.5, 0.2812, 0.5, 0.2812, 1.0, 0.25, 1.0, 0.25, 0.5, 0.25, 0.5, 0.25, 1.0, 0.2188, 1.0, 0.2188, 0.5, 0.2188, 0.5, 0.2188, 1.0, 0.1875, 1.0, 0.1875, 0.5, 0.1875, 0.5, 0.1875, 1.0, 0.1562, 1.0, 0.1562, 0.5, 0.1562, 0.5, 0.1562, 1.0, 0.125, 1.0, 0.125, 0.5, 0.125, 0.5, 0.125, 1.0, 0.09375, 1.0, 0.09375, 0.5, 0.09375, 0.5, 0.09375, 1.0, 0.0625, 1.0, 0.0625, 0.5, 0.2968, 0.4854, 0.25, 0.49, 0.2032, 0.4854, 0.1582, 0.4717, 0.1167, 0.4496, 0.08029, 0.4197, 0.05045, 0.3833, 0.02827, 0.3418, 0.01461, 0.2968, 0.01, 0.25, 0.01461, 0.2032, 0.02827, 0.1582, 0.05045, 0.1167, 0.08029, 0.08029, 0.1167, 0.05045, 0.1582, 0.02827, 0.2032, 0.01461, 0.25, 0.01, 0.2968, 0.01461, 0.3418, 0.02827, 0.3833, 0.05045, 0.4197, 0.08029, 0.4496, 0.1167, 0.4717, 0.1582, 0.4854, 0.2032, 0.49, 0.25, 0.4854, 0.2968, 0.4717, 0.3418, 0.4496, 0.3833, 0.4197, 0.4197, 0.3833, 0.4496, 0.3418, 0.4717, 0.0625, 0.5, 0.0625, 1.0, 0.03125, 1.0, 0.03125, 0.5, 0.03125, 0.5, 0.03125, 1.0, 0.0, 1.0, 0.0, 0.5, 0.75, 0.49, 0.7968, 0.4854, 0.8418, 0.4717, 0.8833, 0.4496, 0.9197, 0.4197, 0.9496, 0.3833, 0.9717, 0.3418, 0.9854, 0.2968, 0.99, 0.25, 0.9854, 0.2032, 0.9717, 0.1582, 0.9496, 0.1167, 0.9197, 0.08029, 0.8833, 0.05045, 0.8418, 0.02827, 0.7968, 0.01461, 0.75, 0.01, 0.7032, 0.01461, 0.6582, 0.02827, 0.6167, 0.05045, 0.5803, 0.08029, 0.5504, 0.1167, 0.5283, 0.1582, 0.5146, 0.2032, 0.51, 0.25, 0.5146, 0.2968, 0.5283, 0.3418, 0.5504, 0.3833, 0.5803, 0.4197, 0.6167, 0.4496, 0.6582, 0.4717, 0.7032, 0.4854])
me_cylinder_003.update()
me_cylinder_005 = bpy.data.meshes.new('Cylinder.005')
me_cylinder_005.from_pydata([(0.0, 1.0, -1.0), (0.0, 1.0, 1.0), (0.1951, 0.9808, -1.0), (0.1951, 0.9808, 1.0), (0.3827, 0.9239, -1.0), (0.3827, 0.9239, 1.0), (0.5556, 0.8315, -1.0), (0.5556, 0.8315, 1.0), (0.7071, 0.7071, -1.0), (0.7071, 0.7071, 1.0), (0.8315, 0.5556, -1.0), (0.8315, 0.5556, 1.0), (0.9239, 0.3827, -1.0), (0.9239, 0.3827, 1.0), (0.9808, 0.1951, -1.0), (0.9808, 0.1951, 1.0), (1.0, 0.0, -1.0), (1.0, 0.0, 1.0), (0.9808, -0.1951, -1.0), (0.9808, -0.1951, 1.0), (0.9239, -0.3827, -1.0), (0.9239, -0.3827, 1.0), (0.8315, -0.5556, -1.0), (0.8315, -0.5556, 1.0), (0.7071, -0.7071, -1.0), (0.7071, -0.7071, 1.0), (0.5556, -0.8315, -1.0), (0.5556, -0.8315, 1.0), (0.3827, -0.9239, -1.0), (0.3827, -0.9239, 1.0), (0.1951, -0.9808, -1.0), (0.1951, -0.9808, 1.0), (0.0, -1.0, -1.0), (0.0, -1.0, 1.0), (-0.1951, -0.9808, -1.0), (-0.1951, -0.9808, 1.0), (-0.3827, -0.9239, -1.0), (-0.3827, -0.9239, 1.0), (-0.5556, -0.8315, -1.0), (-0.5556, -0.8315, 1.0), (-0.7071, -0.7071, -1.0), (-0.7071, -0.7071, 1.0), (-0.8315, -0.5556, -1.0), (-0.8315, -0.5556, 1.0), (-0.9239, -0.3827, -1.0), (-0.9239, -0.3827, 1.0), (-0.9808, -0.1951, -1.0), (-0.9808, -0.1951, 1.0), (-1.0, 0.0, -1.0), (-1.0, 0.0, 1.0), (-0.9808, 0.1951, -1.0), (-0.9808, 0.1951, 1.0), (-0.9239, 0.3827, -1.0), (-0.9239, 0.3827, 1.0), (-0.8315, 0.5556, -1.0), (-0.8315, 0.5556, 1.0), (-0.7071, 0.7071, -1.0), (-0.7071, 0.7071, 1.0), (-0.5556, 0.8315, -1.0), (-0.5556, 0.8315, 1.0), (-0.3827, 0.9239, -1.0), (-0.3827, 0.9239, 1.0), (-0.1951, 0.9808, -1.0), (-0.1951, 0.9808, 1.0)], [], [(0, 1, 3, 2), (2, 3, 5, 4), (4, 5, 7, 6), (6, 7, 9, 8), (8, 9, 11, 10), (10, 11, 13, 12), (12, 13, 15, 14), (14, 15, 17, 16), (16, 17, 19, 18), (18, 19, 21, 20), (20, 21, 23, 22), (22, 23, 25, 24), (24, 25, 27, 26), (26, 27, 29, 28), (28, 29, 31, 30), (30, 31, 33, 32), (32, 33, 35, 34), (34, 35, 37, 36), (36, 37, 39, 38), (38, 39, 41, 40), (40, 41, 43, 42), (42, 43, 45, 44), (44, 45, 47, 46), (46, 47, 49, 48), (48, 49, 51, 50), (50, 51, 53, 52), (52, 53, 55, 54), (54, 55, 57, 56), (56, 57, 59, 58), (58, 59, 61, 60), (3, 1, 63, 61, 59, 57, 55, 53, 51, 49, 47, 45, 43, 41, 39, 37, 35, 33, 31, 29, 27, 25, 23, 21, 19, 17, 15, 13, 11, 9, 7, 5), (60, 61, 63, 62), (62, 63, 1, 0), (0, 2, 4, 6, 8, 10, 12, 14, 16, 18, 20, 22, 24, 26, 28, 30, 32, 34, 36, 38, 40, 42, 44, 46, 48, 50, 52, 54, 56, 58, 60, 62)])
_uv = me_cylinder_005.uv_layers.new(name='UVMap')
_uv.uv.foreach_set('vector', [1.0, 0.5, 1.0, 1.0, 0.9688, 1.0, 0.9688, 0.5, 0.9688, 0.5, 0.9688, 1.0, 0.9375, 1.0, 0.9375, 0.5, 0.9375, 0.5, 0.9375, 1.0, 0.9062, 1.0, 0.9062, 0.5, 0.9062, 0.5, 0.9062, 1.0, 0.875, 1.0, 0.875, 0.5, 0.875, 0.5, 0.875, 1.0, 0.8438, 1.0, 0.8438, 0.5, 0.8438, 0.5, 0.8438, 1.0, 0.8125, 1.0, 0.8125, 0.5, 0.8125, 0.5, 0.8125, 1.0, 0.7812, 1.0, 0.7812, 0.5, 0.7812, 0.5, 0.7812, 1.0, 0.75, 1.0, 0.75, 0.5, 0.75, 0.5, 0.75, 1.0, 0.7188, 1.0, 0.7188, 0.5, 0.7188, 0.5, 0.7188, 1.0, 0.6875, 1.0, 0.6875, 0.5, 0.6875, 0.5, 0.6875, 1.0, 0.6562, 1.0, 0.6562, 0.5, 0.6562, 0.5, 0.6562, 1.0, 0.625, 1.0, 0.625, 0.5, 0.625, 0.5, 0.625, 1.0, 0.5938, 1.0, 0.5938, 0.5, 0.5938, 0.5, 0.5938, 1.0, 0.5625, 1.0, 0.5625, 0.5, 0.5625, 0.5, 0.5625, 1.0, 0.5312, 1.0, 0.5312, 0.5, 0.5312, 0.5, 0.5312, 1.0, 0.5, 1.0, 0.5, 0.5, 0.5, 0.5, 0.5, 1.0, 0.4688, 1.0, 0.4688, 0.5, 0.4688, 0.5, 0.4688, 1.0, 0.4375, 1.0, 0.4375, 0.5, 0.4375, 0.5, 0.4375, 1.0, 0.4062, 1.0, 0.4062, 0.5, 0.4062, 0.5, 0.4062, 1.0, 0.375, 1.0, 0.375, 0.5, 0.375, 0.5, 0.375, 1.0, 0.3438, 1.0, 0.3438, 0.5, 0.3438, 0.5, 0.3438, 1.0, 0.3125, 1.0, 0.3125, 0.5, 0.3125, 0.5, 0.3125, 1.0, 0.2812, 1.0, 0.2812, 0.5, 0.2812, 0.5, 0.2812, 1.0, 0.25, 1.0, 0.25, 0.5, 0.25, 0.5, 0.25, 1.0, 0.2188, 1.0, 0.2188, 0.5, 0.2188, 0.5, 0.2188, 1.0, 0.1875, 1.0, 0.1875, 0.5, 0.1875, 0.5, 0.1875, 1.0, 0.1562, 1.0, 0.1562, 0.5, 0.1562, 0.5, 0.1562, 1.0, 0.125, 1.0, 0.125, 0.5, 0.125, 0.5, 0.125, 1.0, 0.09375, 1.0, 0.09375, 0.5, 0.09375, 0.5, 0.09375, 1.0, 0.0625, 1.0, 0.0625, 0.5, 0.2968, 0.4854, 0.25, 0.49, 0.2032, 0.4854, 0.1582, 0.4717, 0.1167, 0.4496, 0.08029, 0.4197, 0.05045, 0.3833, 0.02827, 0.3418, 0.01461, 0.2968, 0.01, 0.25, 0.01461, 0.2032, 0.02827, 0.1582, 0.05045, 0.1167, 0.08029, 0.08029, 0.1167, 0.05045, 0.1582, 0.02827, 0.2032, 0.01461, 0.25, 0.01, 0.2968, 0.01461, 0.3418, 0.02827, 0.3833, 0.05045, 0.4197, 0.08029, 0.4496, 0.1167, 0.4717, 0.1582, 0.4854, 0.2032, 0.49, 0.25, 0.4854, 0.2968, 0.4717, 0.3418, 0.4496, 0.3833, 0.4197, 0.4197, 0.3833, 0.4496, 0.3418, 0.4717, 0.0625, 0.5, 0.0625, 1.0, 0.03125, 1.0, 0.03125, 0.5, 0.03125, 0.5, 0.03125, 1.0, 0.0, 1.0, 0.0, 0.5, 0.75, 0.49, 0.7968, 0.4854, 0.8418, 0.4717, 0.8833, 0.4496, 0.9197, 0.4197, 0.9496, 0.3833, 0.9717, 0.3418, 0.9854, 0.2968, 0.99, 0.25, 0.9854, 0.2032, 0.9717, 0.1582, 0.9496, 0.1167, 0.9197, 0.08029, 0.8833, 0.05045, 0.8418, 0.02827, 0.7968, 0.01461, 0.75, 0.01, 0.7032, 0.01461, 0.6582, 0.02827, 0.6167, 0.05045, 0.5803, 0.08029, 0.5504, 0.1167, 0.5283, 0.1582, 0.5146, 0.2032, 0.51, 0.25, 0.5146, 0.2968, 0.5283, 0.3418, 0.5504, 0.3833, 0.5803, 0.4197, 0.6167, 0.4496, 0.6582, 0.4717, 0.7032, 0.4854])
me_cylinder_005.update()
me_cube_002 = bpy.data.meshes.new('Cube.002')
me_cube_002.from_pydata([(1.0, 1.0, 1.0), (1.0, 1.0, -1.0), (1.0, -1.0, 1.0), (1.0, -1.0, -1.0), (-1.0, 1.0, 1.0), (-1.0, 1.0, -1.0), (-1.0, -1.0, 1.0), (-1.0, -1.0, -1.0)], [], [(0, 4, 6, 2), (3, 2, 6, 7), (7, 6, 4, 5), (5, 1, 3, 7), (1, 0, 2, 3), (5, 4, 0, 1)])
_uv = me_cube_002.uv_layers.new(name='UVMap')
_uv.uv.foreach_set('vector', [0.625, 0.5, 0.875, 0.5, 0.875, 0.75, 0.625, 0.75, 0.375, 0.75, 0.625, 0.75, 0.625, 1.0, 0.375, 1.0, 0.375, 0.0, 0.625, 0.0, 0.625, 0.25, 0.375, 0.25, 0.125, 0.5, 0.375, 0.5, 0.375, 0.75, 0.125, 0.75, 0.375, 0.5, 0.625, 0.5, 0.625, 0.75, 0.375, 0.75, 0.375, 0.25, 0.625, 0.25, 0.625, 0.5, 0.375, 0.5])
me_cube_002.materials.append(mat_material_002)
me_cube_002.use_mirror_vertex_groups = False
me_cube_002.update()
me_cylinder_004 = bpy.data.meshes.new('Cylinder.004')
me_cylinder_004.from_pydata([(0.0, 1.0, -1.0), (0.0, 1.0, 1.0), (0.1951, 0.9808, -1.0), (0.1951, 0.9808, 1.0), (0.3827, 0.9239, -1.0), (0.3827, 0.9239, 1.0), (0.5556, 0.8315, -1.0), (0.5556, 0.8315, 1.0), (0.7071, 0.7071, -1.0), (0.7071, 0.7071, 1.0), (0.8315, 0.5556, -1.0), (0.8315, 0.5556, 1.0), (0.9239, 0.3827, -1.0), (0.9239, 0.3827, 1.0), (0.9808, 0.1951, -1.0), (0.9808, 0.1951, 1.0), (1.0, 0.0, -1.0), (1.0, 0.0, 1.0), (0.9808, -0.1951, -1.0), (0.9808, -0.1951, 1.0), (0.9239, -0.3827, -1.0), (0.9239, -0.3827, 1.0), (0.8315, -0.5556, -1.0), (0.8315, -0.5556, 1.0), (0.7071, -0.7071, -1.0), (0.7071, -0.7071, 1.0), (0.5556, -0.8315, -1.0), (0.5556, -0.8315, 1.0), (0.3827, -0.9239, -1.0), (0.3827, -0.9239, 1.0), (0.1951, -0.9808, -1.0), (0.1951, -0.9808, 1.0), (0.0, -1.0, -1.0), (0.0, -1.0, 1.0), (-0.1951, -0.9808, -1.0), (-0.1951, -0.9808, 1.0), (-0.3827, -0.9239, -1.0), (-0.3827, -0.9239, 1.0), (-0.5556, -0.8315, -1.0), (-0.5556, -0.8315, 1.0), (-0.7071, -0.7071, -1.0), (-0.7071, -0.7071, 1.0), (-0.8315, -0.5556, -1.0), (-0.8315, -0.5556, 1.0), (-0.9239, -0.3827, -1.0), (-0.9239, -0.3827, 1.0), (-0.9808, -0.1951, -1.0), (-0.9808, -0.1951, 1.0), (-1.0, 0.0, -1.0), (-1.0, 0.0, 1.0), (-0.9808, 0.1951, -1.0), (-0.9808, 0.1951, 1.0), (-0.9239, 0.3827, -1.0), (-0.9239, 0.3827, 1.0), (-0.8315, 0.5556, -1.0), (-0.8315, 0.5556, 1.0), (-0.7071, 0.7071, -1.0), (-0.7071, 0.7071, 1.0), (-0.5556, 0.8315, -1.0), (-0.5556, 0.8315, 1.0), (-0.3827, 0.9239, -1.0), (-0.3827, 0.9239, 1.0), (-0.1951, 0.9808, -1.0), (-0.1951, 0.9808, 1.0)], [], [(0, 1, 3, 2), (2, 3, 5, 4), (4, 5, 7, 6), (6, 7, 9, 8), (8, 9, 11, 10), (10, 11, 13, 12), (12, 13, 15, 14), (14, 15, 17, 16), (16, 17, 19, 18), (18, 19, 21, 20), (20, 21, 23, 22), (22, 23, 25, 24), (24, 25, 27, 26), (26, 27, 29, 28), (28, 29, 31, 30), (30, 31, 33, 32), (32, 33, 35, 34), (34, 35, 37, 36), (36, 37, 39, 38), (38, 39, 41, 40), (40, 41, 43, 42), (42, 43, 45, 44), (44, 45, 47, 46), (46, 47, 49, 48), (48, 49, 51, 50), (50, 51, 53, 52), (52, 53, 55, 54), (54, 55, 57, 56), (56, 57, 59, 58), (58, 59, 61, 60), (3, 1, 63, 61, 59, 57, 55, 53, 51, 49, 47, 45, 43, 41, 39, 37, 35, 33, 31, 29, 27, 25, 23, 21, 19, 17, 15, 13, 11, 9, 7, 5), (60, 61, 63, 62), (62, 63, 1, 0), (0, 2, 4, 6, 8, 10, 12, 14, 16, 18, 20, 22, 24, 26, 28, 30, 32, 34, 36, 38, 40, 42, 44, 46, 48, 50, 52, 54, 56, 58, 60, 62)])
_uv = me_cylinder_004.uv_layers.new(name='UVMap')
_uv.uv.foreach_set('vector', [1.0, 0.5, 1.0, 1.0, 0.9688, 1.0, 0.9688, 0.5, 0.9688, 0.5, 0.9688, 1.0, 0.9375, 1.0, 0.9375, 0.5, 0.9375, 0.5, 0.9375, 1.0, 0.9062, 1.0, 0.9062, 0.5, 0.9062, 0.5, 0.9062, 1.0, 0.875, 1.0, 0.875, 0.5, 0.875, 0.5, 0.875, 1.0, 0.8438, 1.0, 0.8438, 0.5, 0.8438, 0.5, 0.8438, 1.0, 0.8125, 1.0, 0.8125, 0.5, 0.8125, 0.5, 0.8125, 1.0, 0.7812, 1.0, 0.7812, 0.5, 0.7812, 0.5, 0.7812, 1.0, 0.75, 1.0, 0.75, 0.5, 0.75, 0.5, 0.75, 1.0, 0.7188, 1.0, 0.7188, 0.5, 0.7188, 0.5, 0.7188, 1.0, 0.6875, 1.0, 0.6875, 0.5, 0.6875, 0.5, 0.6875, 1.0, 0.6562, 1.0, 0.6562, 0.5, 0.6562, 0.5, 0.6562, 1.0, 0.625, 1.0, 0.625, 0.5, 0.625, 0.5, 0.625, 1.0, 0.5938, 1.0, 0.5938, 0.5, 0.5938, 0.5, 0.5938, 1.0, 0.5625, 1.0, 0.5625, 0.5, 0.5625, 0.5, 0.5625, 1.0, 0.5312, 1.0, 0.5312, 0.5, 0.5312, 0.5, 0.5312, 1.0, 0.5, 1.0, 0.5, 0.5, 0.5, 0.5, 0.5, 1.0, 0.4688, 1.0, 0.4688, 0.5, 0.4688, 0.5, 0.4688, 1.0, 0.4375, 1.0, 0.4375, 0.5, 0.4375, 0.5, 0.4375, 1.0, 0.4062, 1.0, 0.4062, 0.5, 0.4062, 0.5, 0.4062, 1.0, 0.375, 1.0, 0.375, 0.5, 0.375, 0.5, 0.375, 1.0, 0.3438, 1.0, 0.3438, 0.5, 0.3438, 0.5, 0.3438, 1.0, 0.3125, 1.0, 0.3125, 0.5, 0.3125, 0.5, 0.3125, 1.0, 0.2812, 1.0, 0.2812, 0.5, 0.2812, 0.5, 0.2812, 1.0, 0.25, 1.0, 0.25, 0.5, 0.25, 0.5, 0.25, 1.0, 0.2188, 1.0, 0.2188, 0.5, 0.2188, 0.5, 0.2188, 1.0, 0.1875, 1.0, 0.1875, 0.5, 0.1875, 0.5, 0.1875, 1.0, 0.1562, 1.0, 0.1562, 0.5, 0.1562, 0.5, 0.1562, 1.0, 0.125, 1.0, 0.125, 0.5, 0.125, 0.5, 0.125, 1.0, 0.09375, 1.0, 0.09375, 0.5, 0.09375, 0.5, 0.09375, 1.0, 0.0625, 1.0, 0.0625, 0.5, 0.2968, 0.4854, 0.25, 0.49, 0.2032, 0.4854, 0.1582, 0.4717, 0.1167, 0.4496, 0.08029, 0.4197, 0.05045, 0.3833, 0.02827, 0.3418, 0.01461, 0.2968, 0.01, 0.25, 0.01461, 0.2032, 0.02827, 0.1582, 0.05045, 0.1167, 0.08029, 0.08029, 0.1167, 0.05045, 0.1582, 0.02827, 0.2032, 0.01461, 0.25, 0.01, 0.2968, 0.01461, 0.3418, 0.02827, 0.3833, 0.05045, 0.4197, 0.08029, 0.4496, 0.1167, 0.4717, 0.1582, 0.4854, 0.2032, 0.49, 0.25, 0.4854, 0.2968, 0.4717, 0.3418, 0.4496, 0.3833, 0.4197, 0.4197, 0.3833, 0.4496, 0.3418, 0.4717, 0.0625, 0.5, 0.0625, 1.0, 0.03125, 1.0, 0.03125, 0.5, 0.03125, 0.5, 0.03125, 1.0, 0.0, 1.0, 0.0, 0.5, 0.75, 0.49, 0.7968, 0.4854, 0.8418, 0.4717, 0.8833, 0.4496, 0.9197, 0.4197, 0.9496, 0.3833, 0.9717, 0.3418, 0.9854, 0.2968, 0.99, 0.25, 0.9854, 0.2032, 0.9717, 0.1582, 0.9496, 0.1167, 0.9197, 0.08029, 0.8833, 0.05045, 0.8418, 0.02827, 0.7968, 0.01461, 0.75, 0.01, 0.7032, 0.01461, 0.6582, 0.02827, 0.6167, 0.05045, 0.5803, 0.08029, 0.5504, 0.1167, 0.5283, 0.1582, 0.5146, 0.2032, 0.51, 0.25, 0.5146, 0.2968, 0.5283, 0.3418, 0.5504, 0.3833, 0.5803, 0.4197, 0.6167, 0.4496, 0.6582, 0.4717, 0.7032, 0.4854])
me_cylinder_004.update()
me_cylinder_007 = bpy.data.meshes.new('Cylinder.007')
me_cylinder_007.from_pydata([(0.0, 1.0, -1.0), (0.0, 1.0, 1.0), (0.1951, 0.9808, -1.0), (0.1951, 0.9808, 1.0), (0.3827, 0.9239, -1.0), (0.3827, 0.9239, 1.0), (0.5556, 0.8315, -1.0), (0.5556, 0.8315, 1.0), (0.7071, 0.7071, -1.0), (0.7071, 0.7071, 1.0), (0.8315, 0.5556, -1.0), (0.8315, 0.5556, 1.0), (0.9239, 0.3827, -1.0), (0.9239, 0.3827, 1.0), (0.9808, 0.1951, -1.0), (0.9808, 0.1951, 1.0), (1.0, 0.0, -1.0), (1.0, 0.0, 1.0), (0.9808, -0.1951, -1.0), (0.9808, -0.1951, 1.0), (0.9239, -0.3827, -1.0), (0.9239, -0.3827, 1.0), (0.8315, -0.5556, -1.0), (0.8315, -0.5556, 1.0), (0.7071, -0.7071, -1.0), (0.7071, -0.7071, 1.0), (0.5556, -0.8315, -1.0), (0.5556, -0.8315, 1.0), (0.3827, -0.9239, -1.0), (0.3827, -0.9239, 1.0), (0.1951, -0.9808, -1.0), (0.1951, -0.9808, 1.0), (0.0, -1.0, -1.0), (0.0, -1.0, 1.0), (-0.1951, -0.9808, -1.0), (-0.1951, -0.9808, 1.0), (-0.3827, -0.9239, -1.0), (-0.3827, -0.9239, 1.0), (-0.5556, -0.8315, -1.0), (-0.5556, -0.8315, 1.0), (-0.7071, -0.7071, -1.0), (-0.7071, -0.7071, 1.0), (-0.8315, -0.5556, -1.0), (-0.8315, -0.5556, 1.0), (-0.9239, -0.3827, -1.0), (-0.9239, -0.3827, 1.0), (-0.9808, -0.1951, -1.0), (-0.9808, -0.1951, 1.0), (-1.0, 0.0, -1.0), (-1.0, 0.0, 1.0), (-0.9808, 0.1951, -1.0), (-0.9808, 0.1951, 1.0), (-0.9239, 0.3827, -1.0), (-0.9239, 0.3827, 1.0), (-0.8315, 0.5556, -1.0), (-0.8315, 0.5556, 1.0), (-0.7071, 0.7071, -1.0), (-0.7071, 0.7071, 1.0), (-0.5556, 0.8315, -1.0), (-0.5556, 0.8315, 1.0), (-0.3827, 0.9239, -1.0), (-0.3827, 0.9239, 1.0), (-0.1951, 0.9808, -1.0), (-0.1951, 0.9808, 1.0)], [], [(0, 1, 3, 2), (2, 3, 5, 4), (4, 5, 7, 6), (6, 7, 9, 8), (8, 9, 11, 10), (10, 11, 13, 12), (12, 13, 15, 14), (14, 15, 17, 16), (16, 17, 19, 18), (18, 19, 21, 20), (20, 21, 23, 22), (22, 23, 25, 24), (24, 25, 27, 26), (26, 27, 29, 28), (28, 29, 31, 30), (30, 31, 33, 32), (32, 33, 35, 34), (34, 35, 37, 36), (36, 37, 39, 38), (38, 39, 41, 40), (40, 41, 43, 42), (42, 43, 45, 44), (44, 45, 47, 46), (46, 47, 49, 48), (48, 49, 51, 50), (50, 51, 53, 52), (52, 53, 55, 54), (54, 55, 57, 56), (56, 57, 59, 58), (58, 59, 61, 60), (3, 1, 63, 61, 59, 57, 55, 53, 51, 49, 47, 45, 43, 41, 39, 37, 35, 33, 31, 29, 27, 25, 23, 21, 19, 17, 15, 13, 11, 9, 7, 5), (60, 61, 63, 62), (62, 63, 1, 0), (0, 2, 4, 6, 8, 10, 12, 14, 16, 18, 20, 22, 24, 26, 28, 30, 32, 34, 36, 38, 40, 42, 44, 46, 48, 50, 52, 54, 56, 58, 60, 62)])
_uv = me_cylinder_007.uv_layers.new(name='UVMap')
_uv.uv.foreach_set('vector', [1.0, 0.5, 1.0, 1.0, 0.9688, 1.0, 0.9688, 0.5, 0.9688, 0.5, 0.9688, 1.0, 0.9375, 1.0, 0.9375, 0.5, 0.9375, 0.5, 0.9375, 1.0, 0.9062, 1.0, 0.9062, 0.5, 0.9062, 0.5, 0.9062, 1.0, 0.875, 1.0, 0.875, 0.5, 0.875, 0.5, 0.875, 1.0, 0.8438, 1.0, 0.8438, 0.5, 0.8438, 0.5, 0.8438, 1.0, 0.8125, 1.0, 0.8125, 0.5, 0.8125, 0.5, 0.8125, 1.0, 0.7812, 1.0, 0.7812, 0.5, 0.7812, 0.5, 0.7812, 1.0, 0.75, 1.0, 0.75, 0.5, 0.75, 0.5, 0.75, 1.0, 0.7188, 1.0, 0.7188, 0.5, 0.7188, 0.5, 0.7188, 1.0, 0.6875, 1.0, 0.6875, 0.5, 0.6875, 0.5, 0.6875, 1.0, 0.6562, 1.0, 0.6562, 0.5, 0.6562, 0.5, 0.6562, 1.0, 0.625, 1.0, 0.625, 0.5, 0.625, 0.5, 0.625, 1.0, 0.5938, 1.0, 0.5938, 0.5, 0.5938, 0.5, 0.5938, 1.0, 0.5625, 1.0, 0.5625, 0.5, 0.5625, 0.5, 0.5625, 1.0, 0.5312, 1.0, 0.5312, 0.5, 0.5312, 0.5, 0.5312, 1.0, 0.5, 1.0, 0.5, 0.5, 0.5, 0.5, 0.5, 1.0, 0.4688, 1.0, 0.4688, 0.5, 0.4688, 0.5, 0.4688, 1.0, 0.4375, 1.0, 0.4375, 0.5, 0.4375, 0.5, 0.4375, 1.0, 0.4062, 1.0, 0.4062, 0.5, 0.4062, 0.5, 0.4062, 1.0, 0.375, 1.0, 0.375, 0.5, 0.375, 0.5, 0.375, 1.0, 0.3438, 1.0, 0.3438, 0.5, 0.3438, 0.5, 0.3438, 1.0, 0.3125, 1.0, 0.3125, 0.5, 0.3125, 0.5, 0.3125, 1.0, 0.2812, 1.0, 0.2812, 0.5, 0.2812, 0.5, 0.2812, 1.0, 0.25, 1.0, 0.25, 0.5, 0.25, 0.5, 0.25, 1.0, 0.2188, 1.0, 0.2188, 0.5, 0.2188, 0.5, 0.2188, 1.0, 0.1875, 1.0, 0.1875, 0.5, 0.1875, 0.5, 0.1875, 1.0, 0.1562, 1.0, 0.1562, 0.5, 0.1562, 0.5, 0.1562, 1.0, 0.125, 1.0, 0.125, 0.5, 0.125, 0.5, 0.125, 1.0, 0.09375, 1.0, 0.09375, 0.5, 0.09375, 0.5, 0.09375, 1.0, 0.0625, 1.0, 0.0625, 0.5, 0.2968, 0.4854, 0.25, 0.49, 0.2032, 0.4854, 0.1582, 0.4717, 0.1167, 0.4496, 0.08029, 0.4197, 0.05045, 0.3833, 0.02827, 0.3418, 0.01461, 0.2968, 0.01, 0.25, 0.01461, 0.2032, 0.02827, 0.1582, 0.05045, 0.1167, 0.08029, 0.08029, 0.1167, 0.05045, 0.1582, 0.02827, 0.2032, 0.01461, 0.25, 0.01, 0.2968, 0.01461, 0.3418, 0.02827, 0.3833, 0.05045, 0.4197, 0.08029, 0.4496, 0.1167, 0.4717, 0.1582, 0.4854, 0.2032, 0.49, 0.25, 0.4854, 0.2968, 0.4717, 0.3418, 0.4496, 0.3833, 0.4197, 0.4197, 0.3833, 0.4496, 0.3418, 0.4717, 0.0625, 0.5, 0.0625, 1.0, 0.03125, 1.0, 0.03125, 0.5, 0.03125, 0.5, 0.03125, 1.0, 0.0, 1.0, 0.0, 0.5, 0.75, 0.49, 0.7968, 0.4854, 0.8418, 0.4717, 0.8833, 0.4496, 0.9197, 0.4197, 0.9496, 0.3833, 0.9717, 0.3418, 0.9854, 0.2968, 0.99, 0.25, 0.9854, 0.2032, 0.9717, 0.1582, 0.9496, 0.1167, 0.9197, 0.08029, 0.8833, 0.05045, 0.8418, 0.02827, 0.7968, 0.01461, 0.75, 0.01, 0.7032, 0.01461, 0.6582, 0.02827, 0.6167, 0.05045, 0.5803, 0.08029, 0.5504, 0.1167, 0.5283, 0.1582, 0.5146, 0.2032, 0.51, 0.25, 0.5146, 0.2968, 0.5283, 0.3418, 0.5504, 0.3833, 0.5803, 0.4197, 0.6167, 0.4496, 0.6582, 0.4717, 0.7032, 0.4854])
me_cylinder_007.update()
me_cube_012 = bpy.data.meshes.new('Cube.012')
me_cube_012.from_pydata([(1.0, 1.0, 1.0), (1.0, 1.0, -1.0), (1.0, -1.0, 1.0), (1.0, -1.0, -1.0), (-1.0, 1.0, 1.0), (-1.0, 1.0, -1.0), (-1.0, -1.0, 1.0), (-1.0, -1.0, -1.0)], [], [(0, 4, 6, 2), (3, 2, 6, 7), (7, 6, 4, 5), (5, 1, 3, 7), (1, 0, 2, 3), (5, 4, 0, 1)])
_uv = me_cube_012.uv_layers.new(name='UVMap')
_uv.uv.foreach_set('vector', [0.625, 0.5, 0.875, 0.5, 0.875, 0.75, 0.625, 0.75, 0.375, 0.75, 0.625, 0.75, 0.625, 1.0, 0.375, 1.0, 0.375, 0.0, 0.625, 0.0, 0.625, 0.25, 0.375, 0.25, 0.125, 0.5, 0.375, 0.5, 0.375, 0.75, 0.125, 0.75, 0.375, 0.5, 0.625, 0.5, 0.625, 0.75, 0.375, 0.75, 0.375, 0.25, 0.625, 0.25, 0.625, 0.5, 0.375, 0.5])
me_cube_012.materials.append(mat_material_012)
me_cube_012.use_mirror_vertex_groups = False
me_cube_012.update()
me_cylinder_006 = bpy.data.meshes.new('Cylinder.006')
me_cylinder_006.from_pydata([(0.0, 1.0, -1.0), (0.0, 1.0, 1.0), (0.1951, 0.9808, -1.0), (0.1951, 0.9808, 1.0), (0.3827, 0.9239, -1.0), (0.3827, 0.9239, 1.0), (0.5556, 0.8315, -1.0), (0.5556, 0.8315, 1.0), (0.7071, 0.7071, -1.0), (0.7071, 0.7071, 1.0), (0.8315, 0.5556, -1.0), (0.8315, 0.5556, 1.0), (0.9239, 0.3827, -1.0), (0.9239, 0.3827, 1.0), (0.9808, 0.1951, -1.0), (0.9808, 0.1951, 1.0), (1.0, 0.0, -1.0), (1.0, 0.0, 1.0), (0.9808, -0.1951, -1.0), (0.9808, -0.1951, 1.0), (0.9239, -0.3827, -1.0), (0.9239, -0.3827, 1.0), (0.8315, -0.5556, -1.0), (0.8315, -0.5556, 1.0), (0.7071, -0.7071, -1.0), (0.7071, -0.7071, 1.0), (0.5556, -0.8315, -1.0), (0.5556, -0.8315, 1.0), (0.3827, -0.9239, -1.0), (0.3827, -0.9239, 1.0), (0.1951, -0.9808, -1.0), (0.1951, -0.9808, 1.0), (0.0, -1.0, -1.0), (0.0, -1.0, 1.0), (-0.1951, -0.9808, -1.0), (-0.1951, -0.9808, 1.0), (-0.3827, -0.9239, -1.0), (-0.3827, -0.9239, 1.0), (-0.5556, -0.8315, -1.0), (-0.5556, -0.8315, 1.0), (-0.7071, -0.7071, -1.0), (-0.7071, -0.7071, 1.0), (-0.8315, -0.5556, -1.0), (-0.8315, -0.5556, 1.0), (-0.9239, -0.3827, -1.0), (-0.9239, -0.3827, 1.0), (-0.9808, -0.1951, -1.0), (-0.9808, -0.1951, 1.0), (-1.0, 0.0, -1.0), (-1.0, 0.0, 1.0), (-0.9808, 0.1951, -1.0), (-0.9808, 0.1951, 1.0), (-0.9239, 0.3827, -1.0), (-0.9239, 0.3827, 1.0), (-0.8315, 0.5556, -1.0), (-0.8315, 0.5556, 1.0), (-0.7071, 0.7071, -1.0), (-0.7071, 0.7071, 1.0), (-0.5556, 0.8315, -1.0), (-0.5556, 0.8315, 1.0), (-0.3827, 0.9239, -1.0), (-0.3827, 0.9239, 1.0), (-0.1951, 0.9808, -1.0), (-0.1951, 0.9808, 1.0)], [], [(0, 1, 3, 2), (2, 3, 5, 4), (4, 5, 7, 6), (6, 7, 9, 8), (8, 9, 11, 10), (10, 11, 13, 12), (12, 13, 15, 14), (14, 15, 17, 16), (16, 17, 19, 18), (18, 19, 21, 20), (20, 21, 23, 22), (22, 23, 25, 24), (24, 25, 27, 26), (26, 27, 29, 28), (28, 29, 31, 30), (30, 31, 33, 32), (32, 33, 35, 34), (34, 35, 37, 36), (36, 37, 39, 38), (38, 39, 41, 40), (40, 41, 43, 42), (42, 43, 45, 44), (44, 45, 47, 46), (46, 47, 49, 48), (48, 49, 51, 50), (50, 51, 53, 52), (52, 53, 55, 54), (54, 55, 57, 56), (56, 57, 59, 58), (58, 59, 61, 60), (3, 1, 63, 61, 59, 57, 55, 53, 51, 49, 47, 45, 43, 41, 39, 37, 35, 33, 31, 29, 27, 25, 23, 21, 19, 17, 15, 13, 11, 9, 7, 5), (60, 61, 63, 62), (62, 63, 1, 0), (0, 2, 4, 6, 8, 10, 12, 14, 16, 18, 20, 22, 24, 26, 28, 30, 32, 34, 36, 38, 40, 42, 44, 46, 48, 50, 52, 54, 56, 58, 60, 62)])
_uv = me_cylinder_006.uv_layers.new(name='UVMap')
_uv.uv.foreach_set('vector', [1.0, 0.5, 1.0, 1.0, 0.9688, 1.0, 0.9688, 0.5, 0.9688, 0.5, 0.9688, 1.0, 0.9375, 1.0, 0.9375, 0.5, 0.9375, 0.5, 0.9375, 1.0, 0.9062, 1.0, 0.9062, 0.5, 0.9062, 0.5, 0.9062, 1.0, 0.875, 1.0, 0.875, 0.5, 0.875, 0.5, 0.875, 1.0, 0.8438, 1.0, 0.8438, 0.5, 0.8438, 0.5, 0.8438, 1.0, 0.8125, 1.0, 0.8125, 0.5, 0.8125, 0.5, 0.8125, 1.0, 0.7812, 1.0, 0.7812, 0.5, 0.7812, 0.5, 0.7812, 1.0, 0.75, 1.0, 0.75, 0.5, 0.75, 0.5, 0.75, 1.0, 0.7188, 1.0, 0.7188, 0.5, 0.7188, 0.5, 0.7188, 1.0, 0.6875, 1.0, 0.6875, 0.5, 0.6875, 0.5, 0.6875, 1.0, 0.6562, 1.0, 0.6562, 0.5, 0.6562, 0.5, 0.6562, 1.0, 0.625, 1.0, 0.625, 0.5, 0.625, 0.5, 0.625, 1.0, 0.5938, 1.0, 0.5938, 0.5, 0.5938, 0.5, 0.5938, 1.0, 0.5625, 1.0, 0.5625, 0.5, 0.5625, 0.5, 0.5625, 1.0, 0.5312, 1.0, 0.5312, 0.5, 0.5312, 0.5, 0.5312, 1.0, 0.5, 1.0, 0.5, 0.5, 0.5, 0.5, 0.5, 1.0, 0.4688, 1.0, 0.4688, 0.5, 0.4688, 0.5, 0.4688, 1.0, 0.4375, 1.0, 0.4375, 0.5, 0.4375, 0.5, 0.4375, 1.0, 0.4062, 1.0, 0.4062, 0.5, 0.4062, 0.5, 0.4062, 1.0, 0.375, 1.0, 0.375, 0.5, 0.375, 0.5, 0.375, 1.0, 0.3438, 1.0, 0.3438, 0.5, 0.3438, 0.5, 0.3438, 1.0, 0.3125, 1.0, 0.3125, 0.5, 0.3125, 0.5, 0.3125, 1.0, 0.2812, 1.0, 0.2812, 0.5, 0.2812, 0.5, 0.2812, 1.0, 0.25, 1.0, 0.25, 0.5, 0.25, 0.5, 0.25, 1.0, 0.2188, 1.0, 0.2188, 0.5, 0.2188, 0.5, 0.2188, 1.0, 0.1875, 1.0, 0.1875, 0.5, 0.1875, 0.5, 0.1875, 1.0, 0.1562, 1.0, 0.1562, 0.5, 0.1562, 0.5, 0.1562, 1.0, 0.125, 1.0, 0.125, 0.5, 0.125, 0.5, 0.125, 1.0, 0.09375, 1.0, 0.09375, 0.5, 0.09375, 0.5, 0.09375, 1.0, 0.0625, 1.0, 0.0625, 0.5, 0.2968, 0.4854, 0.25, 0.49, 0.2032, 0.4854, 0.1582, 0.4717, 0.1167, 0.4496, 0.08029, 0.4197, 0.05045, 0.3833, 0.02827, 0.3418, 0.01461, 0.2968, 0.01, 0.25, 0.01461, 0.2032, 0.02827, 0.1582, 0.05045, 0.1167, 0.08029, 0.08029, 0.1167, 0.05045, 0.1582, 0.02827, 0.2032, 0.01461, 0.25, 0.01, 0.2968, 0.01461, 0.3418, 0.02827, 0.3833, 0.05045, 0.4197, 0.08029, 0.4496, 0.1167, 0.4717, 0.1582, 0.4854, 0.2032, 0.49, 0.25, 0.4854, 0.2968, 0.4717, 0.3418, 0.4496, 0.3833, 0.4197, 0.4197, 0.3833, 0.4496, 0.3418, 0.4717, 0.0625, 0.5, 0.0625, 1.0, 0.03125, 1.0, 0.03125, 0.5, 0.03125, 0.5, 0.03125, 1.0, 0.0, 1.0, 0.0, 0.5, 0.75, 0.49, 0.7968, 0.4854, 0.8418, 0.4717, 0.8833, 0.4496, 0.9197, 0.4197, 0.9496, 0.3833, 0.9717, 0.3418, 0.9854, 0.2968, 0.99, 0.25, 0.9854, 0.2032, 0.9717, 0.1582, 0.9496, 0.1167, 0.9197, 0.08029, 0.8833, 0.05045, 0.8418, 0.02827, 0.7968, 0.01461, 0.75, 0.01, 0.7032, 0.01461, 0.6582, 0.02827, 0.6167, 0.05045, 0.5803, 0.08029, 0.5504, 0.1167, 0.5283, 0.1582, 0.5146, 0.2032, 0.51, 0.25, 0.5146, 0.2968, 0.5283, 0.3418, 0.5504, 0.3833, 0.5803, 0.4197, 0.6167, 0.4496, 0.6582, 0.4717, 0.7032, 0.4854])
me_cylinder_006.update()
me_cube_013 = bpy.data.meshes.new('Cube.013')
me_cube_013.from_pydata([(-1.0, -1.0, -1.0), (-1.0, -1.0, 1.0), (-1.0, 1.0, -1.0), (-1.0, 1.0, 1.0), (1.0, -1.0, -1.0), (1.0, -1.0, 1.0), (1.0, 1.0, -1.0), (1.0, 1.0, 1.0)], [], [(0, 1, 3, 2), (2, 3, 7, 6), (6, 7, 5, 4), (4, 5, 1, 0), (2, 6, 4, 0), (7, 3, 1, 5)])
_uv = me_cube_013.uv_layers.new(name='UVMap')
_uv.uv.foreach_set('vector', [0.375, 0.0, 0.625, 0.0, 0.625, 0.25, 0.375, 0.25, 0.375, 0.25, 0.625, 0.25, 0.625, 0.5, 0.375, 0.5, 0.375, 0.5, 0.625, 0.5, 0.625, 0.75, 0.375, 0.75, 0.375, 0.75, 0.625, 0.75, 0.625, 1.0, 0.375, 1.0, 0.125, 0.5, 0.375, 0.5, 0.375, 0.75, 0.125, 0.75, 0.625, 0.5, 0.875, 0.5, 0.875, 0.75, 0.625, 0.75])
me_cube_013.update()
me_cylinder_009 = bpy.data.meshes.new('Cylinder.009')
me_cylinder_009.from_pydata([(0.0, 1.0, -1.0), (0.0, 1.0, 1.0), (0.1951, 0.9808, -1.0), (0.1951, 0.9808, 1.0), (0.3827, 0.9239, -1.0), (0.3827, 0.9239, 1.0), (0.5556, 0.8315, -1.0), (0.5556, 0.8315, 1.0), (0.7071, 0.7071, -1.0), (0.7071, 0.7071, 1.0), (0.8315, 0.5556, -1.0), (0.8315, 0.5556, 1.0), (0.9239, 0.3827, -1.0), (0.9239, 0.3827, 1.0), (0.9808, 0.1951, -1.0), (0.9808, 0.1951, 1.0), (1.0, 0.0, -1.0), (1.0, 0.0, 1.0), (0.9808, -0.1951, -1.0), (0.9808, -0.1951, 1.0), (0.9239, -0.3827, -1.0), (0.9239, -0.3827, 1.0), (0.8315, -0.5556, -1.0), (0.8315, -0.5556, 1.0), (0.7071, -0.7071, -1.0), (0.7071, -0.7071, 1.0), (0.5556, -0.8315, -1.0), (0.5556, -0.8315, 1.0), (0.3827, -0.9239, -1.0), (0.3827, -0.9239, 1.0), (0.1951, -0.9808, -1.0), (0.1951, -0.9808, 1.0), (0.0, -1.0, -1.0), (0.0, -1.0, 1.0), (-0.1951, -0.9808, -1.0), (-0.1951, -0.9808, 1.0), (-0.3827, -0.9239, -1.0), (-0.3827, -0.9239, 1.0), (-0.5556, -0.8315, -1.0), (-0.5556, -0.8315, 1.0), (-0.7071, -0.7071, -1.0), (-0.7071, -0.7071, 1.0), (-0.8315, -0.5556, -1.0), (-0.8315, -0.5556, 1.0), (-0.9239, -0.3827, -1.0), (-0.9239, -0.3827, 1.0), (-0.9808, -0.1951, -1.0), (-0.9808, -0.1951, 1.0), (-1.0, 0.0, -1.0), (-1.0, 0.0, 1.0), (-0.9808, 0.1951, -1.0), (-0.9808, 0.1951, 1.0), (-0.9239, 0.3827, -1.0), (-0.9239, 0.3827, 1.0), (-0.8315, 0.5556, -1.0), (-0.8315, 0.5556, 1.0), (-0.7071, 0.7071, -1.0), (-0.7071, 0.7071, 1.0), (-0.5556, 0.8315, -1.0), (-0.5556, 0.8315, 1.0), (-0.3827, 0.9239, -1.0), (-0.3827, 0.9239, 1.0), (-0.1951, 0.9808, -1.0), (-0.1951, 0.9808, 1.0)], [], [(0, 1, 3, 2), (2, 3, 5, 4), (4, 5, 7, 6), (6, 7, 9, 8), (8, 9, 11, 10), (10, 11, 13, 12), (12, 13, 15, 14), (14, 15, 17, 16), (16, 17, 19, 18), (18, 19, 21, 20), (20, 21, 23, 22), (22, 23, 25, 24), (24, 25, 27, 26), (26, 27, 29, 28), (28, 29, 31, 30), (30, 31, 33, 32), (32, 33, 35, 34), (34, 35, 37, 36), (36, 37, 39, 38), (38, 39, 41, 40), (40, 41, 43, 42), (42, 43, 45, 44), (44, 45, 47, 46), (46, 47, 49, 48), (48, 49, 51, 50), (50, 51, 53, 52), (52, 53, 55, 54), (54, 55, 57, 56), (56, 57, 59, 58), (58, 59, 61, 60), (3, 1, 63, 61, 59, 57, 55, 53, 51, 49, 47, 45, 43, 41, 39, 37, 35, 33, 31, 29, 27, 25, 23, 21, 19, 17, 15, 13, 11, 9, 7, 5), (60, 61, 63, 62), (62, 63, 1, 0), (0, 2, 4, 6, 8, 10, 12, 14, 16, 18, 20, 22, 24, 26, 28, 30, 32, 34, 36, 38, 40, 42, 44, 46, 48, 50, 52, 54, 56, 58, 60, 62)])
_uv = me_cylinder_009.uv_layers.new(name='UVMap')
_uv.uv.foreach_set('vector', [1.0, 0.5, 1.0, 1.0, 0.9688, 1.0, 0.9688, 0.5, 0.9688, 0.5, 0.9688, 1.0, 0.9375, 1.0, 0.9375, 0.5, 0.9375, 0.5, 0.9375, 1.0, 0.9062, 1.0, 0.9062, 0.5, 0.9062, 0.5, 0.9062, 1.0, 0.875, 1.0, 0.875, 0.5, 0.875, 0.5, 0.875, 1.0, 0.8438, 1.0, 0.8438, 0.5, 0.8438, 0.5, 0.8438, 1.0, 0.8125, 1.0, 0.8125, 0.5, 0.8125, 0.5, 0.8125, 1.0, 0.7812, 1.0, 0.7812, 0.5, 0.7812, 0.5, 0.7812, 1.0, 0.75, 1.0, 0.75, 0.5, 0.75, 0.5, 0.75, 1.0, 0.7188, 1.0, 0.7188, 0.5, 0.7188, 0.5, 0.7188, 1.0, 0.6875, 1.0, 0.6875, 0.5, 0.6875, 0.5, 0.6875, 1.0, 0.6562, 1.0, 0.6562, 0.5, 0.6562, 0.5, 0.6562, 1.0, 0.625, 1.0, 0.625, 0.5, 0.625, 0.5, 0.625, 1.0, 0.5938, 1.0, 0.5938, 0.5, 0.5938, 0.5, 0.5938, 1.0, 0.5625, 1.0, 0.5625, 0.5, 0.5625, 0.5, 0.5625, 1.0, 0.5312, 1.0, 0.5312, 0.5, 0.5312, 0.5, 0.5312, 1.0, 0.5, 1.0, 0.5, 0.5, 0.5, 0.5, 0.5, 1.0, 0.4688, 1.0, 0.4688, 0.5, 0.4688, 0.5, 0.4688, 1.0, 0.4375, 1.0, 0.4375, 0.5, 0.4375, 0.5, 0.4375, 1.0, 0.4062, 1.0, 0.4062, 0.5, 0.4062, 0.5, 0.4062, 1.0, 0.375, 1.0, 0.375, 0.5, 0.375, 0.5, 0.375, 1.0, 0.3438, 1.0, 0.3438, 0.5, 0.3438, 0.5, 0.3438, 1.0, 0.3125, 1.0, 0.3125, 0.5, 0.3125, 0.5, 0.3125, 1.0, 0.2812, 1.0, 0.2812, 0.5, 0.2812, 0.5, 0.2812, 1.0, 0.25, 1.0, 0.25, 0.5, 0.25, 0.5, 0.25, 1.0, 0.2188, 1.0, 0.2188, 0.5, 0.2188, 0.5, 0.2188, 1.0, 0.1875, 1.0, 0.1875, 0.5, 0.1875, 0.5, 0.1875, 1.0, 0.1562, 1.0, 0.1562, 0.5, 0.1562, 0.5, 0.1562, 1.0, 0.125, 1.0, 0.125, 0.5, 0.125, 0.5, 0.125, 1.0, 0.09375, 1.0, 0.09375, 0.5, 0.09375, 0.5, 0.09375, 1.0, 0.0625, 1.0, 0.0625, 0.5, 0.2968, 0.4854, 0.25, 0.49, 0.2032, 0.4854, 0.1582, 0.4717, 0.1167, 0.4496, 0.08029, 0.4197, 0.05045, 0.3833, 0.02827, 0.3418, 0.01461, 0.2968, 0.01, 0.25, 0.01461, 0.2032, 0.02827, 0.1582, 0.05045, 0.1167, 0.08029, 0.08029, 0.1167, 0.05045, 0.1582, 0.02827, 0.2032, 0.01461, 0.25, 0.01, 0.2968, 0.01461, 0.3418, 0.02827, 0.3833, 0.05045, 0.4197, 0.08029, 0.4496, 0.1167, 0.4717, 0.1582, 0.4854, 0.2032, 0.49, 0.25, 0.4854, 0.2968, 0.4717, 0.3418, 0.4496, 0.3833, 0.4197, 0.4197, 0.3833, 0.4496, 0.3418, 0.4717, 0.0625, 0.5, 0.0625, 1.0, 0.03125, 1.0, 0.03125, 0.5, 0.03125, 0.5, 0.03125, 1.0, 0.0, 1.0, 0.0, 0.5, 0.75, 0.49, 0.7968, 0.4854, 0.8418, 0.4717, 0.8833, 0.4496, 0.9197, 0.4197, 0.9496, 0.3833, 0.9717, 0.3418, 0.9854, 0.2968, 0.99, 0.25, 0.9854, 0.2032, 0.9717, 0.1582, 0.9496, 0.1167, 0.9197, 0.08029, 0.8833, 0.05045, 0.8418, 0.02827, 0.7968, 0.01461, 0.75, 0.01, 0.7032, 0.01461, 0.6582, 0.02827, 0.6167, 0.05045, 0.5803, 0.08029, 0.5504, 0.1167, 0.5283, 0.1582, 0.5146, 0.2032, 0.51, 0.25, 0.5146, 0.2968, 0.5283, 0.3418, 0.5504, 0.3833, 0.5803, 0.4197, 0.6167, 0.4496, 0.6582, 0.4717, 0.7032, 0.4854])
me_cylinder_009.update()

# ---- objects
ob_s = bpy.data.objects.new('S', me_cube_019)
ob_s_001 = bpy.data.objects.new('S.001', me_cube_001)
ob_light = bpy.data.objects.new('Light', light_light)
ob_camera = bpy.data.objects.new('Camera', cam_camera)
ob_cube_003 = bpy.data.objects.new('Cube.003', me_cube_003)
ob_cube_004 = bpy.data.objects.new('Cube.004', me_cube_004)
ob_cube_005 = bpy.data.objects.new('Cube.005', me_cube_005)
ob_cube_006 = bpy.data.objects.new('Cube.006', me_cube_006)
ob_cube_007 = bpy.data.objects.new('Cube.007', me_cube_007)
ob_cube_008 = bpy.data.objects.new('Cube.008', me_cube_008)
ob_cube_009 = bpy.data.objects.new('Cube.009', me_cube_009)
ob_cylinder = bpy.data.objects.new('Cylinder', me_cylinder)
ob_cylinder_001 = bpy.data.objects.new('Cylinder.001', me_cylinder_001)
ob_cube = bpy.data.objects.new('Cube', me_cube)
ob_cube_010 = bpy.data.objects.new('Cube.010', me_cube_010)
ob_cylinder_002 = bpy.data.objects.new('Cylinder.002', me_cylinder_002)
ob_cube_011 = bpy.data.objects.new('Cube.011', me_cube_011)
ob_cylinder_003 = bpy.data.objects.new('Cylinder.003', me_cylinder_003)
ob_s_1_2 = bpy.data.objects.new('S 1 2', me_cylinder_005)
ob_s_1_1 = bpy.data.objects.new('S 1 1', me_cube_002)
ob_s_1 = bpy.data.objects.new('S 1', me_cylinder_004)
ob_s_1_001 = bpy.data.objects.new('S 1.001', me_cylinder_007)
ob_s_1_1_001 = bpy.data.objects.new('S 1 1.001', me_cube_012)
ob_s_1_2_001 = bpy.data.objects.new('S 1 2.001', me_cylinder_006)
ob_cube_001 = bpy.data.objects.new('Cube.001', me_cube_013)
ob_s_1_002 = bpy.data.objects.new('S 1.002', me_cylinder_009)

# ---- transforms, parenting, visibility, modifiers, constraints
ob_s.location = (0.0, 0.0, 0.0)
_m = ob_s.modifiers.new('GeometryNodes', 'NODES')
_m.node_group = ng_geometry_nodes
ob_s_001.location = (0.0, 0.0, 0.0)
_m = ob_s_001.modifiers.new('GeometryNodes', 'NODES')
_m.node_group = ng_geometry_nodes
ob_light.location = (4.076, 1.005, 5.904)
ob_light.rotation_euler = (0.6503, 0.05522, 1.866)
ob_light.lock_rotations_4d = False
ob_light.empty_display_type = 'ARROWS'
ob_light.color = (0.0, 0.0, 0.0, 0.0)
ob_light.lineart.crease_threshold = 0.0
ob_camera.location = (7.359, -6.926, 4.958)
ob_camera.rotation_euler = (1.109, 0.0, 0.8149)
ob_camera.lock_rotations_4d = False
ob_camera.empty_display_type = 'ARROWS'
ob_camera.color = (0.0, 0.0, 0.0, 0.0)
ob_camera.display_type = 'WIRE'
ob_camera.lineart.crease_threshold = 0.0
ob_cube_003.location = (12.0, 0.0, 0.0)
ob_cube_003.lock_rotations_4d = False
ob_cube_003.empty_display_type = 'ARROWS'
ob_cube_003.lineart.crease_threshold = 0.0
ob_cube_004.location = (16.0, 0.0, 0.0)
ob_cube_004.lock_rotations_4d = False
ob_cube_004.empty_display_type = 'ARROWS'
ob_cube_004.lineart.crease_threshold = 0.0
ob_cube_005.location = (20.0, 0.0, 0.0)
ob_cube_005.lock_rotations_4d = False
ob_cube_005.empty_display_type = 'ARROWS'
ob_cube_005.lineart.crease_threshold = 0.0
ob_cube_006.location = (24.0, 0.0, 0.0)
ob_cube_006.lock_rotations_4d = False
ob_cube_006.empty_display_type = 'ARROWS'
ob_cube_006.lineart.crease_threshold = 0.0
ob_cube_007.location = (28.0, 0.0, 0.0)
ob_cube_007.lock_rotations_4d = False
ob_cube_007.empty_display_type = 'ARROWS'
ob_cube_007.lineart.crease_threshold = 0.0
ob_cube_008.location = (32.0, 0.0, 0.0)
ob_cube_008.lock_rotations_4d = False
ob_cube_008.empty_display_type = 'ARROWS'
ob_cube_008.lineart.crease_threshold = 0.0
ob_cube_009.location = (36.0, 0.0, 0.0)
ob_cube_009.lock_rotations_4d = False
ob_cube_009.empty_display_type = 'ARROWS'
ob_cube_009.lineart.crease_threshold = 0.0
ob_cylinder.location = (0.0, 0.0, 0.0)
_m = ob_cylinder.modifiers.new('Boolean', 'BOOLEAN')
_m.object = ob_cylinder_001
_m.collection = col_a__difference
_m.operand_type = 'COLLECTION'
_m = ob_cylinder.modifiers.new('Boolean.001', 'BOOLEAN')
_m.collection = col_a__union
_m.operation = 'UNION'
_m.operand_type = 'COLLECTION'
ob_cylinder_001.location = (0.0, 0.0, 0.0)
ob_cylinder_001.scale = (0.8, 0.8, 2.0)
ob_cube.location = (1.0, -1.0, 0.0)
ob_cube.scale = (1.0, 1.0, 2.0)
ob_cube.lock_rotations_4d = False
ob_cube.empty_display_type = 'ARROWS'
ob_cube.lineart.crease_threshold = 0.0
ob_cube_010.location = (0.0, 0.0, 0.0)
ob_cube_010.scale = (1.0, 0.1, 1.0)
ob_cube_010.lock_rotations_4d = False
ob_cube_010.empty_display_type = 'ARROWS'
ob_cube_010.lineart.crease_threshold = 0.0
ob_cylinder_002.location = (4.0, 0.0, 0.0)
_m = ob_cylinder_002.modifiers.new('Boolean', 'BOOLEAN')
_m.collection = col_c_difference
_m.operand_type = 'COLLECTION'
ob_cube_011.location = (5.2, 0.0, 0.0)
ob_cube_011.rotation_euler = (0.0, 0.0, 0.7854)
ob_cube_011.scale = (1.0, 1.0, 2.0)
ob_cube_011.lock_rotations_4d = False
ob_cube_011.empty_display_type = 'ARROWS'
ob_cube_011.lineart.crease_threshold = 0.0
ob_cylinder_003.location = (4.0, 0.0, 0.0)
ob_cylinder_003.scale = (0.8, 0.8, 2.0)
ob_s_1_2.parent = ob_s_1
ob_s_1_2.matrix_parent_inverse = Matrix(((1.0, -0.0, 0.0, -8.0), (-0.0, 1.0, -0.0, 0.0), (0.0, -0.0, 1.0, -0.0), (-0.0, 0.0, -0.0, 1.0)))
ob_s_1_2.location = (8.0, 0.0, 0.0)
ob_s_1_2.scale = (0.8, 0.8, 2.0)
ob_s_1_1.parent = ob_s_1
ob_s_1_1.matrix_parent_inverse = Matrix(((1.0, -0.0, 0.0, -8.0), (-0.0, 1.0, -0.0, 0.0), (0.0, -0.0, 1.0, -0.0), (-0.0, 0.0, -0.0, 1.0)))
ob_s_1_1.location = (9.0, -1.0, 0.0)
ob_s_1_1.scale = (1.0, 1.0, 2.0)
ob_s_1_1.lock_rotations_4d = False
ob_s_1_1.empty_display_type = 'ARROWS'
ob_s_1_1.lineart.crease_threshold = 0.0
ob_s_1.location = (8.0, 0.9, 0.0)
_m = ob_s_1.modifiers.new('Boolean', 'BOOLEAN')
_m.object = ob_s_1_1
_m = ob_s_1.modifiers.new('Boolean.001', 'BOOLEAN')
_m.object = ob_s_1_2
ob_s_1_001.location = (8.0, -0.9, 0.0)
_m = ob_s_1_001.modifiers.new('Boolean', 'BOOLEAN')
_m.object = ob_s_1_1_001
_m = ob_s_1_001.modifiers.new('Boolean.001', 'BOOLEAN')
_m.object = ob_s_1_2_001
ob_s_1_1_001.parent = ob_s_1_001
ob_s_1_1_001.matrix_parent_inverse = Matrix(((1.0, -0.0, 0.0, -8.0), (-0.0, 1.0, -0.0, 0.0), (0.0, -0.0, 1.0, -0.0), (-0.0, 0.0, -0.0, 1.0)))
ob_s_1_1_001.location = (7.0, 1.0, 0.0)
ob_s_1_1_001.scale = (1.0, 1.0, 2.0)
ob_s_1_1_001.lock_rotations_4d = False
ob_s_1_1_001.empty_display_type = 'ARROWS'
ob_s_1_1_001.lineart.crease_threshold = 0.0
ob_s_1_2_001.parent = ob_s_1_001
ob_s_1_2_001.matrix_parent_inverse = Matrix(((1.0, -0.0, 0.0, -8.0), (-0.0, 1.0, -0.0, 0.0), (0.0, -0.0, 1.0, -0.0), (-0.0, 0.0, -0.0, 1.0)))
ob_s_1_2_001.location = (8.0, 0.0, 0.0)
ob_s_1_2_001.scale = (0.8, 0.8, 2.0)
ob_cube_001.location = (8.0, 0.0, 0.0)
ob_cube_001.rotation_euler = (0.0, 0.0, 1.047)
ob_cube_001.scale = (5.0, 0.01, 1.0)
ob_s_1_002.location = (7.549, 1.166, -0.03964)
_m = ob_s_1_002.modifiers.new('Mirror', 'MIRROR')

# ---- collection membership
scene.collection.objects.link(ob_s)
scene.collection.objects.link(ob_s_001)
col_collection.objects.link(ob_light)
col_collection.objects.link(ob_camera)
col_collection.objects.link(ob_cube_003)
col_collection.objects.link(ob_cube_004)
col_collection.objects.link(ob_cube_005)
col_collection.objects.link(ob_cube_006)
col_collection.objects.link(ob_cube_007)
col_collection.objects.link(ob_cube_008)
col_collection.objects.link(ob_cube_009)
col_a.objects.link(ob_cylinder)
col_a__difference.objects.link(ob_cylinder_001)
col_a__difference.objects.link(ob_cube)
col_a__union.objects.link(ob_cube_010)
col_c.objects.link(ob_cylinder_002)
col_c_difference.objects.link(ob_cube_011)
col_c_difference.objects.link(ob_cylinder_003)
col_s.objects.link(ob_s_1_2)
col_s.objects.link(ob_s_1_1)
col_s.objects.link(ob_s_1)
col_s.objects.link(ob_s_1_001)
col_s.objects.link(ob_s_1_1_001)
col_s.objects.link(ob_s_1_2_001)
col_s.objects.link(ob_cube_001)
col_s.objects.link(ob_s_1_002)

# ---- scene / render settings (as saved in the file)
scene.camera = ob_camera
scene.frame_start = 1; scene.frame_end = 250; scene.frame_set(1)
scene.render.engine = 'BLENDER_EEVEE_NEXT'
scene.cycles.sampling_pattern = 'TABULATED_SOBOL'
scene.cycles.use_light_tree = False
scene.view_settings.view_transform = 'Filmic'
bpy.context.view_layer.update()
